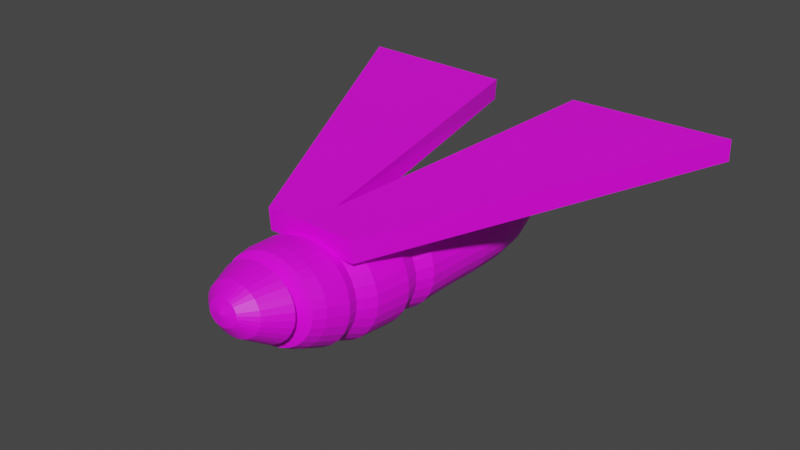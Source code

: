 # Source: firefly.blend  (saved by Blender 2.81.16; exported with 4.5.12 LTS)
import bpy
from mathutils import Matrix  # noqa: F401  (used for matrix-valued properties, if any)

bpy.ops.wm.read_factory_settings(use_empty=True)
scene = bpy.context.scene
scene.name = 'Scene'

# ---- collections
col_collection = bpy.data.collections.new('Collection'); scene.collection.children.link(col_collection)

# ---- images (referenced by path relative to the original .blend; pixels are not part of the script)
import os
ASSET_DIR = os.environ.get("B2B_ASSET_DIR", "")  # directory of the original .blend (textures are referenced by path, not embedded)
HERE = os.path.dirname(os.path.abspath(__file__))  # packed textures are extracted next to this script under _unpacked/

def load_image(name, relpath, width, height, colorspace="sRGB"):
    """Load a texture the original file referenced (path relative to the .blend, or extracted next to this script)."""
    p = next((c for c in (os.path.join(HERE, relpath), os.path.join(ASSET_DIR, relpath)) if relpath and os.path.exists(c)), "")
    if p:
        img = bpy.data.images.load(p, check_existing=True)
        img.name = name
    else:  # same state as the original file: an image datablock whose file is absent (Cycles renders it pink)
        img = bpy.data.images.new(name, width, height)
        img.source = "FILE"
        img.filepath = "//" + (relpath or name)
    img.colorspace_settings.name = colorspace
    return img
img_body = load_image('body', '', 32, 32, 'sRGB')
img_wings = load_image('wings', '', 32, 32, 'sRGB')

# ---- materials (node trees are filled in below, after node groups)
mat_material_001 = bpy.data.materials.new('Material.001')
mat_material_001.use_transparent_shadow = False
mat_material_002 = bpy.data.materials.new('Material.002')
mat_material_002.use_transparent_shadow = False

# ---- material node trees
mat_material_001.use_nodes = True; mat_material_001.node_tree.nodes.clear()
_N = mat_material_001.node_tree.nodes; _L = mat_material_001.node_tree.links
n0 = _N.new('ShaderNodeOutputMaterial'); n0.name = 'Material Output'; n0.location = (300, 300)
n1 = _N.new('ShaderNodeBsdfPrincipled'); n1.name = 'Principled BSDF'; n1.location = (10, 300)
n1.distribution = 'GGX'
n1.subsurface_method = 'BURLEY'
n1.inputs[3].default_value = 1.45
n1.inputs[27].default_value = (0.0, 0.0, 0.0, 1.0)
n1.inputs[28].default_value = 1.0
n2 = _N.new('ShaderNodeTexImage'); n2.name = 'Image Texture'; n2.location = (-415, 278)
n2.image = img_body
_L.new(n1.outputs[0], n0.inputs[0])
_L.new(n2.outputs[0], n1.inputs[0])
n0.is_active_output = True
mat_material_002.use_nodes = True; mat_material_002.node_tree.nodes.clear()
_N = mat_material_002.node_tree.nodes; _L = mat_material_002.node_tree.links
n0 = _N.new('ShaderNodeOutputMaterial'); n0.name = 'Material Output'; n0.location = (300, 300)
n1 = _N.new('ShaderNodeBsdfPrincipled'); n1.name = 'Principled BSDF'; n1.location = (10, 300)
n1.distribution = 'GGX'
n1.subsurface_method = 'BURLEY'
n1.inputs[3].default_value = 1.45
n1.inputs[27].default_value = (0.0, 0.0, 0.0, 1.0)
n1.inputs[28].default_value = 1.0
n2 = _N.new('ShaderNodeTexImage'); n2.name = 'Image Texture'; n2.location = (-338, 208)
n2.image = img_wings
_L.new(n1.outputs[0], n0.inputs[0])
_L.new(n2.outputs[0], n1.inputs[0])
n0.is_active_output = True

# ---- world
world_world = bpy.data.worlds.new('World'); scene.world = world_world
world_world.use_nodes = True; world_world.node_tree.nodes.clear()
_N = world_world.node_tree.nodes; _L = world_world.node_tree.links
n0 = _N.new('ShaderNodeOutputWorld'); n0.name = 'World Output'; n0.location = (300, 300)
n1 = _N.new('ShaderNodeBackground'); n1.name = 'Background'; n1.location = (10, 300)
n1.inputs[0].default_value = (0.05088, 0.05088, 0.05088, 1.0)
_L.new(n1.outputs[0], n0.inputs[0])
n0.is_active_output = True
world_world.color = (0.05088, 0.05088, 0.05088)
world_world.use_sun_shadow = False
world_world.sun_shadow_jitter_overblur = 0.0

# ---- meshes
me_sphere = bpy.data.meshes.new('Sphere')
me_sphere.from_pydata([(6.734e-08, -0.6238, 0.1739), (6.653e-08, -0.5769, 0.2061), (6.887e-08, -0.4735, 0.1722), (5.622e-08, -0.3958, 0.2376), (5.05e-08, -0.2786, 0.2173), (4.002e-08, -0.08545, 0.223), (3.194e-08, 0.03094, 0.2171), (2.291e-08, 0.07051, 0.213), (1.246e-08, 0.1818, 0.2065), (-4.052e-08, 0.6505, 0.1223), (0.01045, -0.624, 0.1731), (0.02049, -0.5772, 0.2045), (0.01685, -0.4737, 0.171), (0.03646, -0.3964, 0.2349), (0.03675, -0.2791, 0.2145), (0.04235, -0.08578, 0.2198), (0.04233, 0.03071, 0.2139), (0.04201, 0.07028, 0.2098), (0.04233, 0.1815, 0.2033), (0.04235, 0.302, 0.1949), (0.04069, 0.4289, 0.1795), (0.03646, 0.5501, 0.1543), (0.02953, 0.6504, 0.1201), (0.02049, 0.7176, 0.07981), (0.01045, 0.7551, 0.03769), (0.02049, -0.6244, 0.1708), (0.0402, -0.578, 0.2), (0.03307, -0.4746, 0.1673), (0.07155, -0.3981, 0.2269), (0.07211, -0.2805, 0.2062), (0.08308, -0.08676, 0.2102), (0.08303, 0.03004, 0.2043), (0.0824, 0.06962, 0.2003), (0.08303, 0.1809, 0.1937), (0.08308, 0.3013, 0.1853), (0.07984, 0.4283, 0.1703), (0.07155, 0.5498, 0.1461), (0.05795, 0.6502, 0.1134), (0.0402, 0.7173, 0.07516), (0.02049, 0.7549, 0.03532), (0.02975, -0.6251, 0.167), (0.05836, -0.5794, 0.1925), (0.04805, -0.4759, 0.1612), (0.1039, -0.4009, 0.2138), (0.1047, -0.2827, 0.1921), (0.1206, -0.08839, 0.1938), (0.1205, 0.02894, 0.1887), (0.1196, 0.06853, 0.1848), (0.1205, 0.1798, 0.1781), (0.1206, 0.3003, 0.1697), (0.116, 0.4274, 0.1553), (0.1039, 0.5492, 0.1327), (0.08419, 0.6498, 0.1025), (0.05836, 0.7167, 0.06761), (0.02975, 0.7546, 0.03146), (0.03786, -0.6261, 0.1619), (0.07427, -0.5812, 0.1825), (0.0612, -0.4776, 0.153), (0.1324, -0.4046, 0.1961), (0.1334, -0.2858, 0.1725), (0.1535, -0.0906, 0.1709), (0.1534, 0.02743, 0.1671), (0.1523, 0.06706, 0.1639), (0.1534, 0.1783, 0.1571), (0.1535, 0.2988, 0.1487), (0.1476, 0.4262, 0.1352), (0.1324, 0.5483, 0.1147), (0.1072, 0.6492, 0.08791), (0.07427, 0.716, 0.05744), (0.03786, 0.7543, 0.02628), (0.04452, -0.6272, 0.1556), (0.08734, -0.5835, 0.1703), (0.07202, -0.4797, 0.143), (0.1558, -0.409, 0.1741), (0.1569, -0.2895, 0.1485), (0.1806, -0.09327, 0.1429), (0.1804, 0.02555, 0.1403), (0.179, 0.06523, 0.1378), (0.1804, 0.1765, 0.1315), (0.1806, 0.2971, 0.1231), (0.1737, 0.4246, 0.1106), (0.1558, 0.5472, 0.09263), (0.1262, 0.6484, 0.07004), (0.08734, 0.7151, 0.04505), (0.04452, 0.7538, 0.01997), (0.04947, -0.6285, 0.1485), (0.09704, -0.5861, 0.1563), (0.08007, -0.4819, 0.1316), (0.1733, -0.414, 0.1484), (0.1744, -0.2936, 0.1211), (0.2007, -0.09627, 0.111), (0.2005, 0.02338, 0.1094), (0.1989, 0.0631, 0.1074), (0.2005, 0.1745, 0.1023), (0.2007, 0.295, 0.0939), (0.1931, 0.4228, 0.08247), (0.1733, 0.5458, 0.06743), (0.1403, 0.6473, 0.04962), (0.09704, 0.7141, 0.03092), (0.04947, 0.7533, 0.01276), (0.05252, -0.6299, 0.1408), (0.103, -0.5888, 0.1412), (0.08504, -0.4844, 0.1191), (0.184, -0.4193, 0.12), (0.1852, -0.298, 0.09138), (0.213, -0.09946, 0.07647), (0.2128, 0.02101, 0.07567), (0.2112, 0.06077, 0.07422), (0.2128, 0.1722, 0.07008), (0.213, 0.2928, 0.06219), (0.205, 0.4208, 0.05196), (0.184, 0.544, 0.04005), (0.149, 0.6459, 0.02745), (0.103, 0.7131, 0.01558), (0.05252, 0.7528, 0.004943), (0.05355, -0.6314, 0.1328), (0.105, -0.5917, 0.1255), (0.08671, -0.4868, 0.1061), (0.1877, -0.4246, 0.09011), (0.1888, -0.3026, 0.06055), (0.2172, -0.1027, 0.04078), (0.217, 0.01854, 0.04049), (0.2153, 0.05833, 0.03941), (0.217, 0.1699, 0.03675), (0.2172, 0.2905, 0.02921), (0.2091, 0.4186, 0.02022), (0.1877, 0.5421, 0.01155), (0.1519, 0.6444, 0.004379), (0.105, 0.712, -0.000364), (0.05355, 0.7522, -0.003187), (0.05252, -0.6329, 0.1248), (0.103, -0.5946, 0.1098), (0.08504, -0.4891, 0.09294), (0.184, -0.4299, 0.0599), (0.1852, -0.307, 0.02978), (0.213, -0.106, 0.005296), (0.2128, 0.01606, 0.005157), (0.2112, 0.05587, 0.004326), (0.2128, 0.1675, 0.003426), (0.213, 0.2882, -0.003776), (0.205, 0.4163, -0.01152), (0.184, 0.5401, -0.01693), (0.149, 0.6427, -0.01868), (0.103, 0.7108, -0.01631), (0.05252, 0.7516, -0.01132), (0.04947, -0.6343, 0.1171), (0.09704, -0.5974, 0.09466), (0.08007, -0.4914, 0.08025), (0.1733, -0.4347, 0.03199), (0.1744, -0.3112, 0.0002455), (0.2007, -0.109, -0.02856), (0.2005, 0.01367, -0.02899), (0.1989, 0.05359, -0.0281), (0.2005, 0.1653, -0.02869), (0.2007, 0.286, -0.03548), (0.1931, 0.4141, -0.04202), (0.1733, 0.5379, -0.04428), (0.1403, 0.6409, -0.04082), (0.09704, 0.7098, -0.03165), (0.04947, 0.7511, -0.01914), (0.04452, -0.6356, 0.11), (0.08734, -0.6, 0.08072), (0.07202, -0.4933, 0.06848), (0.1558, -0.439, 0.00668), (0.1569, -0.3151, -0.02686), (0.1806, -0.1118, -0.05934), (0.1804, 0.01156, -0.05901), (0.179, 0.0515, -0.05795), (0.1804, 0.1632, -0.05841), (0.1806, 0.2839, -0.0647), (0.1737, 0.412, -0.07009), (0.1558, 0.5358, -0.06944), (0.1262, 0.6392, -0.0612), (0.08734, 0.7088, -0.04578), (0.04452, 0.7506, -0.02634), (0.03786, -0.6368, 0.1038), (0.07427, -0.6022, 0.06851), (0.0612, -0.495, 0.0583), (0.1324, -0.4426, -0.01551), (0.1334, -0.3183, -0.04923), (0.1535, -0.1143, -0.08561), (0.1534, 0.009729, -0.08519), (0.1523, 0.04967, -0.08397), (0.1534, 0.1614, -0.08443), (0.1535, 0.2821, -0.09029), (0.1476, 0.4101, -0.09466), (0.1324, 0.5339, -0.09143), (0.1072, 0.6375, -0.07901), (0.07427, 0.7079, -0.05817), (0.03786, 0.7501, -0.03266), (0.02975, -0.6377, 0.09865), (0.05836, -0.6041, 0.05849), (0.04805, -0.4963, 0.04996), (0.1039, -0.4455, -0.03333), (0.1047, -0.3209, -0.06732), (0.1206, -0.1162, -0.1067), (0.1205, 0.008256, -0.1062), (0.1196, 0.04821, -0.1048), (0.1205, 0.1599, -0.1054), (0.1206, 0.2806, -0.1113), (0.116, 0.4085, -0.1148), (0.1039, 0.5322, -0.1094), (0.08419, 0.6361, -0.09359), (0.05836, 0.7072, -0.06834), (0.02975, 0.7498, -0.03784), (-6.196e-08, 0.7658, -0.00414), (0.02049, -0.6384, 0.09485), (0.0402, -0.6055, 0.05104), (0.03307, -0.4972, 0.04379), (0.07155, -0.4476, -0.04656), (0.07211, -0.3229, -0.08075), (0.08308, -0.1177, -0.1224), (0.08303, 0.007162, -0.1218), (0.0824, 0.04712, -0.1203), (0.08303, 0.1588, -0.121), (0.08308, 0.2794, -0.1269), (0.07984, 0.4073, -0.1297), (0.07155, 0.5309, -0.1228), (0.05795, 0.6349, -0.1044), (0.0402, 0.7067, -0.07589), (0.02049, 0.7495, -0.04169), (0.01045, -0.6388, 0.09251), (0.02049, -0.6063, 0.04645), (0.01685, -0.4978, 0.03997), (0.03646, -0.4488, -0.05469), (0.03675, -0.324, -0.08901), (0.04235, -0.1186, -0.132), (0.04233, 0.006488, -0.1314), (0.04201, 0.04645, -0.1298), (0.04233, 0.1581, -0.1307), (0.04235, 0.2787, -0.1365), (0.04069, 0.4066, -0.1389), (0.03646, 0.5301, -0.131), (0.02953, 0.6342, -0.111), (0.02049, 0.7063, -0.08054), (0.01045, 0.7493, -0.04406), (5.892e-08, -0.639, 0.09172), (6.521e-08, -0.6066, 0.04491), (5.939e-08, -0.498, 0.03866), (2.619e-08, -0.4492, -0.05744), (6.01e-09, -0.3244, -0.0918), (2.423e-08, -0.1189, -0.1353), (-1.778e-08, 0.006261, -0.1347), (-2.903e-08, 0.04623, -0.1331), (-3.628e-08, 0.1579, -0.1339), (-1.467e-08, 0.2785, -0.1397), (-6.382e-08, 0.4063, -0.142), (-6.032e-08, 0.5298, -0.1337), (-6.415e-08, 0.6339, -0.1133), (-6.332e-08, 0.7062, -0.08211), (-6.334e-08, 0.7493, -0.04486), (-0.01045, -0.6388, 0.09251), (-0.02049, -0.6063, 0.04645), (-0.01685, -0.4978, 0.03997), (-0.03646, -0.4488, -0.05469), (-0.03675, -0.324, -0.08901), (-0.04235, -0.1186, -0.132), (-0.04233, 0.006488, -0.1314), (-0.04201, 0.04645, -0.1298), (-0.04233, 0.1581, -0.1307), (-0.04235, 0.2787, -0.1365), (-0.04069, 0.4066, -0.1389), (-0.03646, 0.5301, -0.131), (-0.02953, 0.6342, -0.111), (-0.02049, 0.7063, -0.08054), (-0.01045, 0.7493, -0.04406), (-0.02049, -0.6384, 0.09485), (-0.0402, -0.6055, 0.05104), (-0.03307, -0.4972, 0.04379), (-0.07155, -0.4476, -0.04656), (-0.07211, -0.3229, -0.08075), (-0.08308, -0.1177, -0.1224), (-0.08303, 0.007162, -0.1218), (-0.0824, 0.04712, -0.1203), (-0.08303, 0.1588, -0.121), (-0.08308, 0.2794, -0.1269), (-0.07984, 0.4073, -0.1297), (-0.07155, 0.5309, -0.1228), (-0.05795, 0.6349, -0.1044), (-0.0402, 0.7067, -0.07589), (-0.02049, 0.7495, -0.04169), (-0.02975, -0.6377, 0.09865), (-0.05836, -0.6041, 0.05849), (-0.04805, -0.4963, 0.04996), (-0.1039, -0.4455, -0.03333), (-0.1047, -0.3209, -0.06732), (-0.1206, -0.1162, -0.1067), (-0.1205, 0.008256, -0.1062), (-0.1196, 0.04821, -0.1048), (-0.1205, 0.1599, -0.1054), (-0.1206, 0.2806, -0.1113), (-0.116, 0.4085, -0.1148), (-0.1039, 0.5322, -0.1094), (-0.08419, 0.6361, -0.09359), (-0.05836, 0.7072, -0.06834), (-0.02975, 0.7498, -0.03784), (2.191e-09, -0.6448, 0.1353), (-0.03786, -0.6368, 0.1038), (-0.07427, -0.6022, 0.06851), (-0.0612, -0.495, 0.0583), (-0.1324, -0.4426, -0.01551), (-0.1334, -0.3183, -0.04923), (-0.1535, -0.1143, -0.08561), (-0.1534, 0.009729, -0.08519), (-0.1523, 0.04967, -0.08397), (-0.1534, 0.1614, -0.08443), (-0.1535, 0.2821, -0.09029), (-0.1476, 0.4101, -0.09466), (-0.1324, 0.5339, -0.09143), (-0.1072, 0.6375, -0.07901), (-0.07427, 0.7079, -0.05817), (-0.03786, 0.7501, -0.03266), (-0.04452, -0.6356, 0.11), (-0.08734, -0.6, 0.08072), (-0.07202, -0.4933, 0.06848), (-0.1558, -0.439, 0.00668), (-0.1569, -0.3151, -0.02686), (-0.1806, -0.1118, -0.05934), (-0.1804, 0.01156, -0.05901), (-0.179, 0.0515, -0.05795), (-0.1804, 0.1632, -0.05841), (-0.1806, 0.2839, -0.0647), (-0.1737, 0.412, -0.07009), (-0.1558, 0.5358, -0.06944), (-0.1262, 0.6392, -0.0612), (-0.08734, 0.7088, -0.04578), (-0.04452, 0.7506, -0.02634), (-0.04947, -0.6343, 0.1171), (-0.09704, -0.5974, 0.09466), (-0.08007, -0.4914, 0.08025), (-0.1733, -0.4347, 0.03199), (-0.1744, -0.3112, 0.0002456), (-0.2007, -0.109, -0.02856), (-0.2005, 0.01367, -0.02899), (-0.1989, 0.05359, -0.0281), (-0.2005, 0.1653, -0.02869), (-0.2007, 0.286, -0.03548), (-0.1931, 0.4141, -0.04202), (-0.1733, 0.5379, -0.04428), (-0.1403, 0.6409, -0.04082), (-0.09704, 0.7098, -0.03165), (-0.04947, 0.7511, -0.01914), (-0.05252, -0.6329, 0.1248), (-0.103, -0.5946, 0.1098), (-0.08504, -0.4891, 0.09294), (-0.184, -0.4299, 0.0599), (-0.1852, -0.307, 0.02978), (-0.213, -0.106, 0.005296), (-0.2128, 0.01606, 0.005157), (-0.2112, 0.05587, 0.004326), (-0.2128, 0.1675, 0.003426), (-0.213, 0.2882, -0.003776), (-0.205, 0.4163, -0.01152), (-0.184, 0.5401, -0.01693), (-0.149, 0.6427, -0.01868), (-0.103, 0.7108, -0.01631), (-0.05252, 0.7516, -0.01132), (-0.05355, -0.6314, 0.1328), (-0.105, -0.5917, 0.1255), (-0.08671, -0.4868, 0.1061), (-0.1877, -0.4246, 0.09011), (-0.1888, -0.3026, 0.06055), (-0.2172, -0.1027, 0.04078), (-0.217, 0.01854, 0.04049), (-0.2153, 0.05833, 0.03941), (-0.217, 0.1699, 0.03675), (-0.2172, 0.2905, 0.02921), (-0.2091, 0.4186, 0.02022), (-0.1877, 0.5421, 0.01155), (-0.1519, 0.6444, 0.004379), (-0.105, 0.712, -0.000364), (-0.05355, 0.7522, -0.003187), (-0.05252, -0.6299, 0.1408), (-0.103, -0.5888, 0.1412), (-0.08504, -0.4844, 0.1191), (-0.184, -0.4193, 0.12), (-0.1852, -0.298, 0.09138), (-0.213, -0.09946, 0.07647), (-0.2128, 0.02101, 0.07567), (-0.2112, 0.06077, 0.07422), (-0.2128, 0.1722, 0.07008), (-0.213, 0.2928, 0.06219), (-0.205, 0.4208, 0.05196), (-0.184, 0.544, 0.04005), (-0.149, 0.6459, 0.02745), (-0.103, 0.7131, 0.01558), (-0.05252, 0.7528, 0.004943), (-0.04947, -0.6285, 0.1485), (-0.09704, -0.5861, 0.1563), (-0.08007, -0.4819, 0.1316), (-0.1733, -0.414, 0.1484), (-0.1744, -0.2936, 0.1211), (-0.2007, -0.09627, 0.111), (-0.2005, 0.02338, 0.1094), (-0.1989, 0.0631, 0.1074), (-0.2005, 0.1745, 0.1023), (-0.2007, 0.295, 0.0939), (-0.1931, 0.4228, 0.08247), (-0.1733, 0.5458, 0.06743), (-0.1403, 0.6473, 0.04962), (-0.09704, 0.7141, 0.03092), (-0.04947, 0.7533, 0.01276), (-0.04452, -0.6272, 0.1556), (-0.08734, -0.5835, 0.1703), (-0.07202, -0.4797, 0.143), (-0.1558, -0.409, 0.1741), (-0.1569, -0.2895, 0.1485), (-0.1806, -0.09327, 0.1429), (-0.1804, 0.02555, 0.1403), (-0.179, 0.06523, 0.1378), (-0.1804, 0.1765, 0.1315), (-0.1806, 0.2971, 0.1231), (-0.1737, 0.4246, 0.1106), (-0.1558, 0.5472, 0.09263), (-0.1262, 0.6484, 0.07004), (-0.08734, 0.7151, 0.04505), (-0.04452, 0.7538, 0.01997), (-0.03786, -0.6261, 0.1619), (-0.07427, -0.5812, 0.1825), (-0.0612, -0.4776, 0.153), (-0.1324, -0.4046, 0.1961), (-0.1334, -0.2858, 0.1725), (-0.1535, -0.0906, 0.1709), (-0.1534, 0.02743, 0.1671), (-0.1523, 0.06706, 0.1639), (-0.1534, 0.1783, 0.1571), (-0.1535, 0.2988, 0.1487), (-0.1476, 0.4262, 0.1352), (-0.1324, 0.5483, 0.1147), (-0.1072, 0.6492, 0.08791), (-0.07427, 0.716, 0.05744), (-0.03786, 0.7543, 0.02628), (-0.02975, -0.6251, 0.167), (-0.05836, -0.5794, 0.1925), (-0.04805, -0.4759, 0.1612), (-0.1039, -0.4009, 0.2138), (-0.1047, -0.2827, 0.1921), (-0.1206, -0.08839, 0.1938), (-0.1205, 0.02894, 0.1887), (-0.1196, 0.06853, 0.1848), (-0.1205, 0.1798, 0.1781), (-0.1206, 0.3003, 0.1697), (-0.116, 0.4274, 0.1553), (-0.1039, 0.5492, 0.1327), (-0.08419, 0.6498, 0.1025), (-0.05836, 0.7167, 0.06761), (-0.02975, 0.7546, 0.03146), (-0.02049, -0.6244, 0.1708), (-0.0402, -0.578, 0.2), (-0.03307, -0.4746, 0.1673), (-0.07155, -0.3981, 0.2269), (-0.07211, -0.2805, 0.2062), (-0.08308, -0.08676, 0.2102), (-0.08303, 0.03004, 0.2043), (-0.0824, 0.06962, 0.2003), (-0.08303, 0.1809, 0.1937), (-0.08308, 0.3013, 0.1853), (-0.07984, 0.4283, 0.1703), (-0.07155, 0.5498, 0.1461), (-0.05795, 0.6502, 0.1134), (-0.0402, 0.7173, 0.07516), (-0.02049, 0.7549, 0.03532), (-0.01045, -0.624, 0.1731), (-0.02049, -0.5772, 0.2045), (-0.01685, -0.4737, 0.171), (-0.03646, -0.3964, 0.2349), (-0.03675, -0.2791, 0.2145), (-0.04235, -0.08578, 0.2198), (-0.04233, 0.03071, 0.2139), (-0.04201, 0.07028, 0.2098), (-0.04233, 0.1815, 0.2033), (-0.04235, 0.302, 0.1949), (-0.04069, 0.4289, 0.1795), (-0.03646, 0.5501, 0.1543), (-0.02953, 0.6504, 0.1201), (-0.02049, 0.7176, 0.07981), (-0.01045, 0.7551, 0.03769), (1.494e-08, 0.3022, 0.1982), (5.432e-08, 0.4291, 0.1826), (1.241e-08, 0.5502, 0.1571), (-2.854e-08, 0.7177, 0.08138), (-5.296e-08, 0.7551, 0.03849), (1.768e-08, 0.1261, 0.2098), (0.04217, 0.1259, 0.2066), (0.08271, 0.1252, 0.197), (0.1201, 0.1242, 0.1814), (0.1528, 0.1227, 0.1605), (0.1797, 0.1209, 0.135), (0.1997, 0.1188, 0.1053), (0.212, 0.1165, 0.07249), (0.2161, 0.1141, 0.03791), (0.212, 0.1117, 0.004299), (0.1997, 0.1095, -0.02796), (0.1797, 0.1074, -0.0578), (0.1528, 0.1055, -0.08389), (0.1201, 0.1041, -0.1048), (0.08271, 0.103, -0.1204), (0.04217, 0.1023, -0.1299), (-3.262e-08, 0.1021, -0.1332), (-0.04217, 0.1023, -0.1299), (-0.08271, 0.103, -0.1204), (-0.1201, 0.1041, -0.1048), (-0.1528, 0.1055, -0.08389), (-0.1797, 0.1074, -0.0578), (-0.1997, 0.1095, -0.02796), (-0.212, 0.1117, 0.004299), (-0.2161, 0.1141, 0.03791), (-0.212, 0.1165, 0.07249), (-0.1997, 0.1188, 0.1053), (-0.1797, 0.1209, 0.135), (-0.1528, 0.1227, 0.1605), (-0.1201, 0.1242, 0.1814), (-0.08271, 0.1252, 0.197), (-0.04217, 0.1259, 0.2066), (0.04234, 0.2418, 0.1991), (0.08305, 0.2411, 0.1895), (0.1206, 0.24, 0.1739), (0.1535, 0.2386, 0.1529), (0.1805, 0.2368, 0.1273), (0.2006, 0.2347, 0.09809), (0.2129, 0.2325, 0.0664), (0.2171, 0.2302, 0.03344), (0.2129, 0.2279, 0.0004738), (0.2006, 0.2257, -0.03124), (0.1805, 0.2236, -0.06054), (0.1535, 0.2218, -0.08627), (0.1206, 0.2203, -0.1073), (0.08305, 0.2192, -0.1229), (0.04234, 0.2185, -0.1325), (-2.538e-08, 0.2183, -0.1357), (-0.04234, 0.2185, -0.1325), (-0.08305, 0.2192, -0.1229), (-0.1206, 0.2203, -0.1073), (-0.1535, 0.2218, -0.08627), (-0.1805, 0.2236, -0.06054), (-0.2006, 0.2257, -0.03124), (-0.2129, 0.2279, 0.0004738), (-0.2171, 0.2302, 0.03344), (-0.2129, 0.2325, 0.0664), (-0.2006, 0.2347, 0.09809), (-0.1805, 0.2368, 0.1273), (-0.1535, 0.2386, 0.1529), (-0.1206, 0.24, 0.1739), (-0.08305, 0.2411, 0.1895), (-0.04234, 0.2418, 0.1991), (1.37e-08, 0.242, 0.2023), (3.693e-08, -0.02953, 0.2045), (0.03823, -0.02976, 0.2016), (0.075, -0.03046, 0.1929), (0.1089, -0.03163, 0.1782), (0.1386, -0.03322, 0.1578), (0.163, -0.03515, 0.1326), (0.1811, -0.03733, 0.1039), (0.1923, -0.03966, 0.07283), (0.1961, -0.04205, 0.04055), (0.1923, -0.04442, 0.008348), (0.1811, -0.0467, -0.02256), (0.163, -0.04878, -0.05094), (0.1386, -0.05053, -0.07453), (0.1089, -0.05194, -0.09357), (0.075, -0.053, -0.1077), (0.03823, -0.05366, -0.1164), (6.888e-09, -0.05388, -0.1194), (-0.03823, -0.05366, -0.1164), (-0.075, -0.053, -0.1077), (-0.1089, -0.05194, -0.09357), (-0.1386, -0.05053, -0.07453), (-0.163, -0.04878, -0.05094), (-0.1811, -0.0467, -0.02256), (-0.1923, -0.04442, 0.008348), (-0.1961, -0.04205, 0.04055), (-0.1923, -0.03966, 0.07283), (-0.1811, -0.03733, 0.1039), (-0.163, -0.03515, 0.1326), (-0.1386, -0.03322, 0.1578), (-0.1089, -0.03163, 0.1782), (-0.075, -0.03046, 0.1929), (-0.03823, -0.02976, 0.2016), (4.383e-08, -0.2167, 0.2287), (0.04152, -0.2172, 0.2256), (0.08146, -0.2184, 0.2162), (0.1183, -0.2205, 0.1999), (0.1506, -0.2233, 0.1775), (0.1771, -0.2267, 0.1501), (0.1969, -0.2304, 0.1188), (0.209, -0.2345, 0.08506), (0.2131, -0.2386, 0.05016), (0.209, -0.2426, 0.01549), (0.1969, -0.2464, -0.01758), (0.1771, -0.2499, -0.04764), (0.1506, -0.2529, -0.07328), (0.1183, -0.2554, -0.09385), (0.08146, -0.2572, -0.1091), (0.04152, -0.2583, -0.1185), (1.128e-08, -0.2587, -0.1217), (-0.04152, -0.2583, -0.1185), (-0.08146, -0.2572, -0.1091), (-0.1183, -0.2554, -0.09385), (-0.1506, -0.2529, -0.07328), (-0.1771, -0.2499, -0.04764), (-0.1969, -0.2464, -0.01758), (-0.209, -0.2426, 0.01549), (-0.2131, -0.2386, 0.05016), (-0.209, -0.2345, 0.08506), (-0.1969, -0.2304, 0.1188), (-0.1771, -0.2267, 0.1501), (-0.1506, -0.2233, 0.1775), (-0.1183, -0.2205, 0.1999), (-0.08146, -0.2184, 0.2162), (-0.04152, -0.2172, 0.2256), (5.064e-08, -0.3164, 0.2337), (0.03924, -0.3169, 0.2307), (0.077, -0.3186, 0.222), (0.1118, -0.3212, 0.2075), (0.1424, -0.3248, 0.1873), (0.1676, -0.3292, 0.1623), (0.1863, -0.334, 0.1336), (0.1978, -0.3393, 0.1024), (0.2017, -0.3446, 0.06995), (0.1978, -0.3498, 0.03736), (0.1863, -0.3548, 0.005928), (0.1676, -0.3592, -0.02177), (0.1424, -0.3629, -0.04563), (0.1118, -0.3659, -0.06486), (0.077, -0.3681, -0.07914), (0.03924, -0.3695, -0.08792), (8.254e-09, -0.3699, -0.09088), (-0.03924, -0.3695, -0.08792), (-0.077, -0.3681, -0.07914), (-0.1118, -0.3659, -0.06486), (-0.1424, -0.3629, -0.04563), (-0.1676, -0.3592, -0.02177), (-0.1863, -0.3548, 0.005928), (-0.1978, -0.3498, 0.03736), (-0.2017, -0.3446, 0.06995), (-0.1978, -0.3393, 0.1024), (-0.1863, -0.334, 0.1336), (-0.1676, -0.3292, 0.1623), (-0.1424, -0.3248, 0.1873), (-0.1118, -0.3212, 0.2075), (-0.077, -0.3186, 0.222), (-0.03924, -0.3169, 0.2307), (6.167e-08, -0.4864, 0.2266), (0.02965, -0.4869, 0.2244), (0.05819, -0.4883, 0.2179), (0.08453, -0.4905, 0.2072), (0.1077, -0.4935, 0.1928), (0.1267, -0.4971, 0.1752), (0.1408, -0.5011, 0.1551), (0.1495, -0.5053, 0.1332), (0.1525, -0.5095, 0.1103), (0.1495, -0.5137, 0.08752), (0.1408, -0.5175, 0.06555), (0.1267, -0.521, 0.04532), (0.1077, -0.524, 0.02761), (0.08453, -0.5263, 0.01308), (0.05819, -0.528, 0.002306), (0.02965, -0.529, -0.004323), (4.731e-08, -0.5293, -0.006561), (-0.02965, -0.529, -0.004323), (-0.05819, -0.528, 0.002306), (-0.08453, -0.5263, 0.01308), (-0.1077, -0.524, 0.02761), (-0.1267, -0.521, 0.04532), (-0.1408, -0.5175, 0.06556), (-0.1495, -0.5137, 0.08752), (-0.1525, -0.5095, 0.1103), (-0.1495, -0.5053, 0.1332), (-0.1408, -0.5011, 0.1551), (-0.1267, -0.4971, 0.1752), (-0.1077, -0.4935, 0.1928), (-0.08453, -0.4905, 0.2072), (-0.05819, -0.4883, 0.2179), (-0.02965, -0.4869, 0.2244), (5.888e-08, -0.4382, 0.2342), (0.03368, -0.4388, 0.2316), (0.0661, -0.4404, 0.2242), (0.09603, -0.443, 0.2121), (0.1223, -0.4464, 0.1958), (0.1439, -0.4505, 0.1757), (0.16, -0.4551, 0.1523), (0.17, -0.46, 0.1264), (0.1733, -0.4649, 0.09901), (0.17, -0.4697, 0.07232), (0.16, -0.4741, 0.04685), (0.1439, -0.478, 0.02348), (0.1223, -0.4814, 0.002969), (0.09603, -0.484, -0.01352), (0.0661, -0.4859, -0.02576), (0.03368, -0.487, -0.03329), (3.645e-08, -0.4874, -0.03583), (-0.03368, -0.487, -0.03329), (-0.0661, -0.4859, -0.02576), (-0.09603, -0.484, -0.01352), (-0.1223, -0.4814, 0.002969), (-0.1439, -0.478, 0.02348), (-0.16, -0.4741, 0.04685), (-0.17, -0.4697, 0.07232), (-0.1733, -0.4649, 0.09901), (-0.17, -0.46, 0.1264), (-0.16, -0.4551, 0.1523), (-0.1439, -0.4505, 0.1757), (-0.1223, -0.4464, 0.1958), (-0.09603, -0.443, 0.2121), (-0.0661, -0.4404, 0.2242), (-0.03368, -0.4388, 0.2316)], [], [(481, 480, 23, 24), (7, 6, 16, 17), (0, 296, 10), (205, 481, 24), (482, 7, 17, 483), (1, 0, 10, 11), (545, 8, 18, 514), (642, 1, 11, 643), (478, 477, 19, 20), (674, 2, 12, 675), (479, 478, 20, 21), (610, 3, 13, 611), (9, 479, 21, 22), (578, 4, 14, 579), (480, 9, 22, 23), (546, 5, 15, 547), (579, 14, 29, 580), (23, 22, 37, 38), (547, 15, 30, 548), (24, 23, 38, 39), (17, 16, 31, 32), (10, 296, 25), (205, 24, 39), (483, 17, 32, 484), (11, 10, 25, 26), (514, 18, 33, 515), (643, 11, 26, 644), (20, 19, 34, 35), (675, 12, 27, 676), (21, 20, 35, 36), (611, 13, 28, 612), (22, 21, 36, 37), (515, 33, 48, 516), (644, 26, 41, 645), (35, 34, 49, 50), (676, 27, 42, 677), (36, 35, 50, 51), (612, 28, 43, 613), (37, 36, 51, 52), (580, 29, 44, 581), (38, 37, 52, 53), (548, 30, 45, 549), (39, 38, 53, 54), (32, 31, 46, 47), (25, 296, 40), (205, 39, 54), (484, 32, 47, 485), (26, 25, 40, 41), (53, 52, 67, 68), (549, 45, 60, 550), (54, 53, 68, 69), (47, 46, 61, 62), (40, 296, 55), (205, 54, 69), (485, 47, 62, 486), (41, 40, 55, 56), (516, 48, 63, 517), (645, 41, 56, 646), (50, 49, 64, 65), (677, 42, 57, 678), (51, 50, 65, 66), (613, 43, 58, 614), (52, 51, 66, 67), (581, 44, 59, 582), (65, 64, 79, 80), (678, 57, 72, 679), (66, 65, 80, 81), (614, 58, 73, 615), (67, 66, 81, 82), (582, 59, 74, 583), (68, 67, 82, 83), (550, 60, 75, 551), (69, 68, 83, 84), (62, 61, 76, 77), (55, 296, 70), (205, 69, 84), (486, 62, 77, 487), (56, 55, 70, 71), (517, 63, 78, 518), (646, 56, 71, 647), (84, 83, 98, 99), (77, 76, 91, 92), (70, 296, 85), (205, 84, 99), (487, 77, 92, 488), (71, 70, 85, 86), (518, 78, 93, 519), (647, 71, 86, 648), (80, 79, 94, 95), (679, 72, 87, 680), (81, 80, 95, 96), (615, 73, 88, 616), (82, 81, 96, 97), (583, 74, 89, 584), (83, 82, 97, 98), (551, 75, 90, 552), (680, 87, 102, 681), (96, 95, 110, 111), (616, 88, 103, 617), (97, 96, 111, 112), (584, 89, 104, 585), (98, 97, 112, 113), (552, 90, 105, 553), (99, 98, 113, 114), (92, 91, 106, 107), (85, 296, 100), (205, 99, 114), (488, 92, 107, 489), (86, 85, 100, 101), (519, 93, 108, 520), (648, 86, 101, 649), (95, 94, 109, 110), (107, 106, 121, 122), (100, 296, 115), (205, 114, 129), (489, 107, 122, 490), (101, 100, 115, 116), (520, 108, 123, 521), (649, 101, 116, 650), (110, 109, 124, 125), (681, 102, 117, 682), (111, 110, 125, 126), (617, 103, 118, 618), (112, 111, 126, 127), (585, 104, 119, 586), (113, 112, 127, 128), (553, 105, 120, 554), (114, 113, 128, 129), (126, 125, 140, 141), (618, 118, 133, 619), (127, 126, 141, 142), (586, 119, 134, 587), (128, 127, 142, 143), (554, 120, 135, 555), (129, 128, 143, 144), (122, 121, 136, 137), (115, 296, 130), (205, 129, 144), (490, 122, 137, 491), (116, 115, 130, 131), (521, 123, 138, 522), (650, 116, 131, 651), (125, 124, 139, 140), (682, 117, 132, 683), (130, 296, 145), (205, 144, 159), (491, 137, 152, 492), (131, 130, 145, 146), (522, 138, 153, 523), (651, 131, 146, 652), (140, 139, 154, 155), (683, 132, 147, 684), (141, 140, 155, 156), (619, 133, 148, 620), (142, 141, 156, 157), (587, 134, 149, 588), (143, 142, 157, 158), (555, 135, 150, 556), (144, 143, 158, 159), (137, 136, 151, 152), (620, 148, 163, 621), (157, 156, 171, 172), (588, 149, 164, 589), (158, 157, 172, 173), (556, 150, 165, 557), (159, 158, 173, 174), (152, 151, 166, 167), (145, 296, 160), (205, 159, 174), (492, 152, 167, 493), (146, 145, 160, 161), (523, 153, 168, 524), (652, 146, 161, 653), (155, 154, 169, 170), (684, 147, 162, 685), (156, 155, 170, 171), (493, 167, 182, 494), (161, 160, 175, 176), (524, 168, 183, 525), (653, 161, 176, 654), (170, 169, 184, 185), (685, 162, 177, 686), (171, 170, 185, 186), (621, 163, 178, 622), (172, 171, 186, 187), (589, 164, 179, 590), (173, 172, 187, 188), (557, 165, 180, 558), (174, 173, 188, 189), (167, 166, 181, 182), (160, 296, 175), (205, 174, 189), (187, 186, 201, 202), (590, 179, 194, 591), (188, 187, 202, 203), (558, 180, 195, 559), (189, 188, 203, 204), (182, 181, 196, 197), (175, 296, 190), (205, 189, 204), (494, 182, 197, 495), (176, 175, 190, 191), (525, 183, 198, 526), (654, 176, 191, 655), (185, 184, 199, 200), (686, 177, 192, 687), (186, 185, 200, 201), (622, 178, 193, 623), (526, 198, 214, 527), (655, 191, 207, 656), (200, 199, 215, 216), (687, 192, 208, 688), (201, 200, 216, 217), (623, 193, 209, 624), (202, 201, 217, 218), (591, 194, 210, 592), (203, 202, 218, 219), (559, 195, 211, 560), (204, 203, 219, 220), (197, 196, 212, 213), (190, 296, 206), (205, 204, 220), (495, 197, 213, 496), (191, 190, 206, 207), (219, 218, 233, 234), (560, 211, 226, 561), (220, 219, 234, 235), (213, 212, 227, 228), (206, 296, 221), (205, 220, 235), (496, 213, 228, 497), (207, 206, 221, 222), (527, 214, 229, 528), (656, 207, 222, 657), (216, 215, 230, 231), (688, 208, 223, 689), (217, 216, 231, 232), (624, 209, 224, 625), (218, 217, 232, 233), (592, 210, 225, 593), (657, 222, 237, 658), (231, 230, 245, 246), (689, 223, 238, 690), (232, 231, 246, 247), (625, 224, 239, 626), (233, 232, 247, 248), (593, 225, 240, 594), (234, 233, 248, 249), (561, 226, 241, 562), (235, 234, 249, 250), (228, 227, 242, 243), (221, 296, 236), (205, 235, 250), (497, 228, 243, 498), (222, 221, 236, 237), (528, 229, 244, 529), (562, 241, 256, 563), (250, 249, 264, 265), (243, 242, 257, 258), (236, 296, 251), (205, 250, 265), (498, 243, 258, 499), (237, 236, 251, 252), (529, 244, 259, 530), (658, 237, 252, 659), (246, 245, 260, 261), (690, 238, 253, 691), (247, 246, 261, 262), (626, 239, 254, 627), (248, 247, 262, 263), (594, 240, 255, 595), (249, 248, 263, 264), (261, 260, 275, 276), (691, 253, 268, 692), (262, 261, 276, 277), (627, 254, 269, 628), (263, 262, 277, 278), (595, 255, 270, 596), (264, 263, 278, 279), (563, 256, 271, 564), (265, 264, 279, 280), (258, 257, 272, 273), (251, 296, 266), (205, 265, 280), (499, 258, 273, 500), (252, 251, 266, 267), (530, 259, 274, 531), (659, 252, 267, 660), (280, 279, 294, 295), (273, 272, 287, 288), (266, 296, 281), (205, 280, 295), (500, 273, 288, 501), (267, 266, 281, 282), (531, 274, 289, 532), (660, 267, 282, 661), (276, 275, 290, 291), (692, 268, 283, 693), (277, 276, 291, 292), (628, 269, 284, 629), (278, 277, 292, 293), (596, 270, 285, 597), (279, 278, 293, 294), (564, 271, 286, 565), (693, 283, 299, 694), (292, 291, 307, 308), (629, 284, 300, 630), (293, 292, 308, 309), (597, 285, 301, 598), (294, 293, 309, 310), (565, 286, 302, 566), (295, 294, 310, 311), (288, 287, 303, 304), (281, 296, 297), (205, 295, 311), (501, 288, 304, 502), (282, 281, 297, 298), (532, 289, 305, 533), (661, 282, 298, 662), (291, 290, 306, 307), (304, 303, 318, 319), (297, 296, 312), (205, 311, 326), (502, 304, 319, 503), (298, 297, 312, 313), (533, 305, 320, 534), (662, 298, 313, 663), (307, 306, 321, 322), (694, 299, 314, 695), (308, 307, 322, 323), (630, 300, 315, 631), (309, 308, 323, 324), (598, 301, 316, 599), (310, 309, 324, 325), (566, 302, 317, 567), (311, 310, 325, 326), (323, 322, 337, 338), (631, 315, 330, 632), (324, 323, 338, 339), (599, 316, 331, 600), (325, 324, 339, 340), (567, 317, 332, 568), (326, 325, 340, 341), (319, 318, 333, 334), (312, 296, 327), (205, 326, 341), (503, 319, 334, 504), (313, 312, 327, 328), (534, 320, 335, 535), (663, 313, 328, 664), (322, 321, 336, 337), (695, 314, 329, 696), (205, 341, 356), (504, 334, 349, 505), (328, 327, 342, 343), (535, 335, 350, 536), (664, 328, 343, 665), (337, 336, 351, 352), (696, 329, 344, 697), (338, 337, 352, 353), (632, 330, 345, 633), (339, 338, 353, 354), (600, 331, 346, 601), (340, 339, 354, 355), (568, 332, 347, 569), (341, 340, 355, 356), (334, 333, 348, 349), (327, 296, 342), (354, 353, 368, 369), (601, 346, 361, 602), (355, 354, 369, 370), (569, 347, 362, 570), (356, 355, 370, 371), (349, 348, 363, 364), (342, 296, 357), (205, 356, 371), (505, 349, 364, 506), (343, 342, 357, 358), (536, 350, 365, 537), (665, 343, 358, 666), (352, 351, 366, 367), (697, 344, 359, 698), (353, 352, 367, 368), (633, 345, 360, 634), (358, 357, 372, 373), (537, 365, 380, 538), (666, 358, 373, 667), (367, 366, 381, 382), (698, 359, 374, 699), (368, 367, 382, 383), (634, 360, 375, 635), (369, 368, 383, 384), (602, 361, 376, 603), (370, 369, 384, 385), (570, 362, 377, 571), (371, 370, 385, 386), (364, 363, 378, 379), (357, 296, 372), (205, 371, 386), (506, 364, 379, 507), (603, 376, 391, 604), (385, 384, 399, 400), (571, 377, 392, 572), (386, 385, 400, 401), (379, 378, 393, 394), (372, 296, 387), (205, 386, 401), (507, 379, 394, 508), (373, 372, 387, 388), (538, 380, 395, 539), (667, 373, 388, 668), (382, 381, 396, 397), (699, 374, 389, 700), (383, 382, 397, 398), (635, 375, 390, 636), (384, 383, 398, 399), (539, 395, 410, 540), (668, 388, 403, 669), (397, 396, 411, 412), (700, 389, 404, 701), (398, 397, 412, 413), (636, 390, 405, 637), (399, 398, 413, 414), (604, 391, 406, 605), (400, 399, 414, 415), (572, 392, 407, 573), (401, 400, 415, 416), (394, 393, 408, 409), (387, 296, 402), (205, 401, 416), (508, 394, 409, 509), (388, 387, 402, 403), (415, 414, 429, 430), (573, 407, 422, 574), (416, 415, 430, 431), (409, 408, 423, 424), (402, 296, 417), (205, 416, 431), (509, 409, 424, 510), (403, 402, 417, 418), (540, 410, 425, 541), (669, 403, 418, 670), (412, 411, 426, 427), (701, 404, 419, 702), (413, 412, 427, 428), (637, 405, 420, 638), (414, 413, 428, 429), (605, 406, 421, 606), (670, 418, 433, 671), (427, 426, 441, 442), (702, 419, 434, 703), (428, 427, 442, 443), (638, 420, 435, 639), (429, 428, 443, 444), (606, 421, 436, 607), (430, 429, 444, 445), (574, 422, 437, 575), (431, 430, 445, 446), (424, 423, 438, 439), (417, 296, 432), (205, 431, 446), (510, 424, 439, 511), (418, 417, 432, 433), (541, 425, 440, 542), (575, 437, 452, 576), (446, 445, 460, 461), (439, 438, 453, 454), (432, 296, 447), (205, 446, 461), (511, 439, 454, 512), (433, 432, 447, 448), (542, 440, 455, 543), (671, 433, 448, 672), (442, 441, 456, 457), (703, 434, 449, 704), (443, 442, 457, 458), (639, 435, 450, 640), (444, 443, 458, 459), (607, 436, 451, 608), (445, 444, 459, 460), (457, 456, 471, 472), (704, 449, 464, 705), (458, 457, 472, 473), (640, 450, 465, 641), (459, 458, 473, 474), (608, 451, 466, 609), (460, 459, 474, 475), (576, 452, 467, 577), (461, 460, 475, 476), (454, 453, 468, 469), (447, 296, 462), (205, 461, 476), (512, 454, 469, 513), (448, 447, 462, 463), (543, 455, 470, 544), (672, 448, 463, 673), (476, 475, 480, 481), (469, 468, 6, 7), (462, 296, 0), (205, 476, 481), (513, 469, 7, 482), (463, 462, 0, 1), (544, 470, 8, 545), (673, 463, 1, 642), (472, 471, 477, 478), (705, 464, 2, 674), (473, 472, 478, 479), (641, 465, 3, 610), (474, 473, 479, 9), (609, 466, 4, 578), (475, 474, 9, 480), (577, 467, 5, 546), (470, 513, 482, 8), (455, 512, 513, 470), (440, 511, 512, 455), (425, 510, 511, 440), (410, 509, 510, 425), (395, 508, 509, 410), (380, 507, 508, 395), (365, 506, 507, 380), (350, 505, 506, 365), (335, 504, 505, 350), (320, 503, 504, 335), (305, 502, 503, 320), (289, 501, 502, 305), (274, 500, 501, 289), (259, 499, 500, 274), (244, 498, 499, 259), (229, 497, 498, 244), (214, 496, 497, 229), (198, 495, 496, 214), (183, 494, 495, 198), (168, 493, 494, 183), (153, 492, 493, 168), (138, 491, 492, 153), (123, 490, 491, 138), (108, 489, 490, 123), (93, 488, 489, 108), (78, 487, 488, 93), (63, 486, 487, 78), (48, 485, 486, 63), (33, 484, 485, 48), (18, 483, 484, 33), (8, 482, 483, 18), (471, 544, 545, 477), (456, 543, 544, 471), (441, 542, 543, 456), (426, 541, 542, 441), (411, 540, 541, 426), (396, 539, 540, 411), (381, 538, 539, 396), (366, 537, 538, 381), (351, 536, 537, 366), (336, 535, 536, 351), (321, 534, 535, 336), (306, 533, 534, 321), (290, 532, 533, 306), (275, 531, 532, 290), (260, 530, 531, 275), (245, 529, 530, 260), (230, 528, 529, 245), (215, 527, 528, 230), (199, 526, 527, 215), (184, 525, 526, 199), (169, 524, 525, 184), (154, 523, 524, 169), (139, 522, 523, 154), (124, 521, 522, 139), (109, 520, 521, 124), (94, 519, 520, 109), (79, 518, 519, 94), (64, 517, 518, 79), (49, 516, 517, 64), (34, 515, 516, 49), (19, 514, 515, 34), (477, 545, 514, 19), (468, 577, 546, 6), (453, 576, 577, 468), (438, 575, 576, 453), (423, 574, 575, 438), (408, 573, 574, 423), (393, 572, 573, 408), (378, 571, 572, 393), (363, 570, 571, 378), (348, 569, 570, 363), (333, 568, 569, 348), (318, 567, 568, 333), (303, 566, 567, 318), (287, 565, 566, 303), (272, 564, 565, 287), (257, 563, 564, 272), (242, 562, 563, 257), (227, 561, 562, 242), (212, 560, 561, 227), (196, 559, 560, 212), (181, 558, 559, 196), (166, 557, 558, 181), (151, 556, 557, 166), (136, 555, 556, 151), (121, 554, 555, 136), (106, 553, 554, 121), (91, 552, 553, 106), (76, 551, 552, 91), (61, 550, 551, 76), (46, 549, 550, 61), (31, 548, 549, 46), (16, 547, 548, 31), (6, 546, 547, 16), (467, 609, 578, 5), (452, 608, 609, 467), (437, 607, 608, 452), (422, 606, 607, 437), (407, 605, 606, 422), (392, 604, 605, 407), (377, 603, 604, 392), (362, 602, 603, 377), (347, 601, 602, 362), (332, 600, 601, 347), (317, 599, 600, 332), (302, 598, 599, 317), (286, 597, 598, 302), (271, 596, 597, 286), (256, 595, 596, 271), (241, 594, 595, 256), (226, 593, 594, 241), (211, 592, 593, 226), (195, 591, 592, 211), (180, 590, 591, 195), (165, 589, 590, 180), (150, 588, 589, 165), (135, 587, 588, 150), (120, 586, 587, 135), (105, 585, 586, 120), (90, 584, 585, 105), (75, 583, 584, 90), (60, 582, 583, 75), (45, 581, 582, 60), (30, 580, 581, 45), (15, 579, 580, 30), (5, 578, 579, 15), (466, 641, 610, 4), (451, 640, 641, 466), (436, 639, 640, 451), (421, 638, 639, 436), (406, 637, 638, 421), (391, 636, 637, 406), (376, 635, 636, 391), (361, 634, 635, 376), (346, 633, 634, 361), (331, 632, 633, 346), (316, 631, 632, 331), (301, 630, 631, 316), (285, 629, 630, 301), (270, 628, 629, 285), (255, 627, 628, 270), (240, 626, 627, 255), (225, 625, 626, 240), (210, 624, 625, 225), (194, 623, 624, 210), (179, 622, 623, 194), (164, 621, 622, 179), (149, 620, 621, 164), (134, 619, 620, 149), (119, 618, 619, 134), (104, 617, 618, 119), (89, 616, 617, 104), (74, 615, 616, 89), (59, 614, 615, 74), (44, 613, 614, 59), (29, 612, 613, 44), (14, 611, 612, 29), (4, 610, 611, 14), (464, 673, 642, 2), (449, 672, 673, 464), (434, 671, 672, 449), (419, 670, 671, 434), (404, 669, 670, 419), (389, 668, 669, 404), (374, 667, 668, 389), (359, 666, 667, 374), (344, 665, 666, 359), (329, 664, 665, 344), (314, 663, 664, 329), (299, 662, 663, 314), (283, 661, 662, 299), (268, 660, 661, 283), (253, 659, 660, 268), (238, 658, 659, 253), (223, 657, 658, 238), (208, 656, 657, 223), (192, 655, 656, 208), (177, 654, 655, 192), (162, 653, 654, 177), (147, 652, 653, 162), (132, 651, 652, 147), (117, 650, 651, 132), (102, 649, 650, 117), (87, 648, 649, 102), (72, 647, 648, 87), (57, 646, 647, 72), (42, 645, 646, 57), (27, 644, 645, 42), (12, 643, 644, 27), (2, 642, 643, 12), (465, 705, 674, 3), (450, 704, 705, 465), (435, 703, 704, 450), (420, 702, 703, 435), (405, 701, 702, 420), (390, 700, 701, 405), (375, 699, 700, 390), (360, 698, 699, 375), (345, 697, 698, 360), (330, 696, 697, 345), (315, 695, 696, 330), (300, 694, 695, 315), (284, 693, 694, 300), (269, 692, 693, 284), (254, 691, 692, 269), (239, 690, 691, 254), (224, 689, 690, 239), (209, 688, 689, 224), (193, 687, 688, 209), (178, 686, 687, 193), (163, 685, 686, 178), (148, 684, 685, 163), (133, 683, 684, 148), (118, 682, 683, 133), (103, 681, 682, 118), (88, 680, 681, 103), (73, 679, 680, 88), (58, 678, 679, 73), (43, 677, 678, 58), (28, 676, 677, 43), (13, 675, 676, 28), (3, 674, 675, 13)])
_uv = me_sphere.uv_layers.new(name='UVMap')
_uv.uv.foreach_set('vector', [0.75, 0.0625, 0.75, 0.125, 0.7188, 0.125, 0.7187, 0.0625, 0.75, 0.5, 0.75, 0.5625, 0.7188, 0.5625, 0.7188, 0.5, 0.75, 0.9375, 0.7344, 1.0, 0.7187, 0.9375, 0.7344, 0.0, 0.75, 0.0625, 0.7187, 0.0625, 0.75, 0.4688, 0.75, 0.5, 0.7188, 0.5, 0.7187, 0.4687, 0.75, 0.875, 0.75, 0.9375, 0.7187, 0.9375, 0.7188, 0.875, 0.75, 0.4063, 0.75, 0.4375, 0.7188, 0.4375, 0.7188, 0.4063, 0.75, 0.8073, 0.75, 0.875, 0.7188, 0.875, 0.7188, 0.8073, 0.75, 0.3125, 0.75, 0.375, 0.7188, 0.375, 0.7188, 0.3125, 0.75, 0.775, 0.75, 0.789, 0.7188, 0.789, 0.7188, 0.775, 0.75, 0.25, 0.75, 0.3125, 0.7188, 0.3125, 0.7188, 0.25, 0.75, 0.7089, 0.75, 0.75, 0.7188, 0.75, 0.7188, 0.7089, 0.75, 0.1875, 0.75, 0.25, 0.7188, 0.25, 0.7188, 0.1875, 0.75, 0.6562, 0.75, 0.6875, 0.7188, 0.6875, 0.7188, 0.6562, 0.75, 0.125, 0.75, 0.1875, 0.7188, 0.1875, 0.7188, 0.125, 0.75, 0.5938, 0.75, 0.625, 0.7188, 0.625, 0.7188, 0.5938, 0.7188, 0.6562, 0.7188, 0.6875, 0.6875, 0.6875, 0.6875, 0.6562, 0.7188, 0.125, 0.7188, 0.1875, 0.6875, 0.1875, 0.6875, 0.125, 0.7188, 0.5938, 0.7188, 0.625, 0.6875, 0.625, 0.6875, 0.5938, 0.7187, 0.0625, 0.7188, 0.125, 0.6875, 0.125, 0.6875, 0.0625, 0.7188, 0.5, 0.7188, 0.5625, 0.6875, 0.5625, 0.6875, 0.5, 0.7187, 0.9375, 0.7031, 1.0, 0.6875, 0.9375, 0.7031, 0.0, 0.7187, 0.0625, 0.6875, 0.0625, 0.7187, 0.4687, 0.7188, 0.5, 0.6875, 0.5, 0.6875, 0.4688, 0.7188, 0.875, 0.7187, 0.9375, 0.6875, 0.9375, 0.6875, 0.875, 0.7188, 0.4063, 0.7188, 0.4375, 0.6875, 0.4375, 0.6875, 0.4063, 0.7188, 0.8073, 0.7188, 0.875, 0.6875, 0.875, 0.6875, 0.8073, 0.7188, 0.3125, 0.7188, 0.375, 0.6875, 0.375, 0.6875, 0.3125, 0.7188, 0.775, 0.7188, 0.789, 0.6875, 0.789, 0.6875, 0.775, 0.7188, 0.25, 0.7188, 0.3125, 0.6875, 0.3125, 0.6875, 0.25, 0.7188, 0.7089, 0.7188, 0.75, 0.6875, 0.75, 0.6875, 0.7089, 0.7188, 0.1875, 0.7188, 0.25, 0.6875, 0.25, 0.6875, 0.1875, 0.6875, 0.4063, 0.6875, 0.4375, 0.6562, 0.4375, 0.6562, 0.4063, 0.6875, 0.8073, 0.6875, 0.875, 0.6562, 0.875, 0.6562, 0.8073, 0.6875, 0.3125, 0.6875, 0.375, 0.6562, 0.375, 0.6562, 0.3125, 0.6875, 0.775, 0.6875, 0.789, 0.6562, 0.789, 0.6562, 0.775, 0.6875, 0.25, 0.6875, 0.3125, 0.6562, 0.3125, 0.6562, 0.25, 0.6875, 0.7089, 0.6875, 0.75, 0.6562, 0.75, 0.6562, 0.7089, 0.6875, 0.1875, 0.6875, 0.25, 0.6562, 0.25, 0.6562, 0.1875, 0.6875, 0.6562, 0.6875, 0.6875, 0.6562, 0.6875, 0.6562, 0.6562, 0.6875, 0.125, 0.6875, 0.1875, 0.6562, 0.1875, 0.6562, 0.125, 0.6875, 0.5938, 0.6875, 0.625, 0.6562, 0.625, 0.6562, 0.5938, 0.6875, 0.0625, 0.6875, 0.125, 0.6562, 0.125, 0.6562, 0.0625, 0.6875, 0.5, 0.6875, 0.5625, 0.6562, 0.5625, 0.6562, 0.5, 0.6875, 0.9375, 0.6719, 1.0, 0.6562, 0.9375, 0.6719, 0.0, 0.6875, 0.0625, 0.6562, 0.0625, 0.6875, 0.4688, 0.6875, 0.5, 0.6562, 0.5, 0.6562, 0.4687, 0.6875, 0.875, 0.6875, 0.9375, 0.6562, 0.9375, 0.6562, 0.875, 0.6562, 0.125, 0.6562, 0.1875, 0.625, 0.1875, 0.625, 0.125, 0.6562, 0.5938, 0.6562, 0.625, 0.625, 0.625, 0.625, 0.5938, 0.6562, 0.0625, 0.6562, 0.125, 0.625, 0.125, 0.625, 0.0625, 0.6562, 0.5, 0.6562, 0.5625, 0.625, 0.5625, 0.625, 0.5, 0.6562, 0.9375, 0.6406, 1.0, 0.625, 0.9375, 0.6406, 0.0, 0.6562, 0.0625, 0.625, 0.0625, 0.6562, 0.4687, 0.6562, 0.5, 0.625, 0.5, 0.625, 0.4688, 0.6562, 0.875, 0.6562, 0.9375, 0.625, 0.9375, 0.625, 0.875, 0.6562, 0.4063, 0.6562, 0.4375, 0.625, 0.4375, 0.625, 0.4063, 0.6562, 0.8073, 0.6562, 0.875, 0.625, 0.875, 0.625, 0.8073, 0.6562, 0.3125, 0.6562, 0.375, 0.625, 0.375, 0.625, 0.3125, 0.6562, 0.775, 0.6562, 0.789, 0.625, 0.789, 0.625, 0.775, 0.6562, 0.25, 0.6562, 0.3125, 0.625, 0.3125, 0.625, 0.25, 0.6562, 0.7089, 0.6562, 0.75, 0.625, 0.75, 0.625, 0.7089, 0.6562, 0.1875, 0.6562, 0.25, 0.625, 0.25, 0.625, 0.1875, 0.6562, 0.6562, 0.6562, 0.6875, 0.625, 0.6875, 0.625, 0.6562, 0.625, 0.3125, 0.625, 0.375, 0.5938, 0.375, 0.5937, 0.3125, 0.625, 0.775, 0.625, 0.789, 0.5937, 0.789, 0.5937, 0.775, 0.625, 0.25, 0.625, 0.3125, 0.5937, 0.3125, 0.5937, 0.25, 0.625, 0.7089, 0.625, 0.75, 0.5937, 0.75, 0.5937, 0.7089, 0.625, 0.1875, 0.625, 0.25, 0.5937, 0.25, 0.5937, 0.1875, 0.625, 0.6562, 0.625, 0.6875, 0.5937, 0.6875, 0.5937, 0.6562, 0.625, 0.125, 0.625, 0.1875, 0.5937, 0.1875, 0.5937, 0.125, 0.625, 0.5938, 0.625, 0.625, 0.5937, 0.625, 0.5937, 0.5937, 0.625, 0.0625, 0.625, 0.125, 0.5937, 0.125, 0.5937, 0.0625, 0.625, 0.5, 0.625, 0.5625, 0.5937, 0.5625, 0.5937, 0.5, 0.625, 0.9375, 0.6094, 1.0, 0.5937, 0.9375, 0.6094, 0.0, 0.625, 0.0625, 0.5937, 0.0625, 0.625, 0.4688, 0.625, 0.5, 0.5937, 0.5, 0.5937, 0.4688, 0.625, 0.875, 0.625, 0.9375, 0.5937, 0.9375, 0.5937, 0.875, 0.625, 0.4063, 0.625, 0.4375, 0.5937, 0.4375, 0.5937, 0.4063, 0.625, 0.8073, 0.625, 0.875, 0.5937, 0.875, 0.5937, 0.8073, 0.5937, 0.0625, 0.5937, 0.125, 0.5625, 0.125, 0.5625, 0.0625, 0.5937, 0.5, 0.5937, 0.5625, 0.5625, 0.5625, 0.5625, 0.5, 0.5937, 0.9375, 0.5781, 1.0, 0.5625, 0.9375, 0.5781, 0.0, 0.5937, 0.0625, 0.5625, 0.0625, 0.5937, 0.4688, 0.5937, 0.5, 0.5625, 0.5, 0.5625, 0.4688, 0.5937, 0.875, 0.5937, 0.9375, 0.5625, 0.9375, 0.5625, 0.875, 0.5937, 0.4063, 0.5937, 0.4375, 0.5625, 0.4375, 0.5625, 0.4063, 0.5937, 0.8073, 0.5937, 0.875, 0.5625, 0.875, 0.5625, 0.8073, 0.5937, 0.3125, 0.5938, 0.375, 0.5625, 0.375, 0.5625, 0.3125, 0.5937, 0.775, 0.5937, 0.789, 0.5625, 0.789, 0.5625, 0.775, 0.5937, 0.25, 0.5937, 0.3125, 0.5625, 0.3125, 0.5625, 0.25, 0.5937, 0.7089, 0.5937, 0.75, 0.5625, 0.75, 0.5625, 0.7089, 0.5937, 0.1875, 0.5937, 0.25, 0.5625, 0.25, 0.5625, 0.1875, 0.5937, 0.6562, 0.5937, 0.6875, 0.5625, 0.6875, 0.5625, 0.6562, 0.5937, 0.125, 0.5937, 0.1875, 0.5625, 0.1875, 0.5625, 0.125, 0.5937, 0.5937, 0.5937, 0.625, 0.5625, 0.625, 0.5625, 0.5938, 0.5625, 0.775, 0.5625, 0.789, 0.5312, 0.789, 0.5312, 0.775, 0.5625, 0.25, 0.5625, 0.3125, 0.5312, 0.3125, 0.5312, 0.25, 0.5625, 0.7089, 0.5625, 0.75, 0.5312, 0.75, 0.5312, 0.7089, 0.5625, 0.1875, 0.5625, 0.25, 0.5312, 0.25, 0.5312, 0.1875, 0.5625, 0.6562, 0.5625, 0.6875, 0.5312, 0.6875, 0.5312, 0.6562, 0.5625, 0.125, 0.5625, 0.1875, 0.5312, 0.1875, 0.5312, 0.125, 0.5625, 0.5938, 0.5625, 0.625, 0.5312, 0.625, 0.5312, 0.5938, 0.5625, 0.0625, 0.5625, 0.125, 0.5312, 0.125, 0.5312, 0.0625, 0.5625, 0.5, 0.5625, 0.5625, 0.5312, 0.5625, 0.5312, 0.5, 0.5625, 0.9375, 0.5469, 1.0, 0.5312, 0.9375, 0.5469, 0.0, 0.5625, 0.0625, 0.5312, 0.0625, 0.5625, 0.4688, 0.5625, 0.5, 0.5312, 0.5, 0.5312, 0.4687, 0.5625, 0.875, 0.5625, 0.9375, 0.5312, 0.9375, 0.5312, 0.875, 0.5625, 0.4063, 0.5625, 0.4375, 0.5312, 0.4375, 0.5312, 0.4063, 0.5625, 0.8073, 0.5625, 0.875, 0.5312, 0.875, 0.5312, 0.8073, 0.5625, 0.3125, 0.5625, 0.375, 0.5312, 0.375, 0.5312, 0.3125, 0.5312, 0.5, 0.5312, 0.5625, 0.5, 0.5625, 0.5, 0.5, 0.5312, 0.9375, 0.5156, 1.0, 0.5, 0.9375, 0.5156, 0.0, 0.5312, 0.0625, 0.5, 0.0625, 0.5312, 0.4687, 0.5312, 0.5, 0.5, 0.5, 0.5, 0.4688, 0.5312, 0.875, 0.5312, 0.9375, 0.5, 0.9375, 0.5, 0.875, 0.5312, 0.4063, 0.5312, 0.4375, 0.5, 0.4375, 0.5, 0.4063, 0.5312, 0.8073, 0.5312, 0.875, 0.5, 0.875, 0.5, 0.8073, 0.5312, 0.3125, 0.5312, 0.375, 0.5, 0.375, 0.5, 0.3125, 0.5312, 0.775, 0.5312, 0.789, 0.5, 0.789, 0.5, 0.775, 0.5312, 0.25, 0.5312, 0.3125, 0.5, 0.3125, 0.5, 0.25, 0.5312, 0.7089, 0.5312, 0.75, 0.5, 0.75, 0.5, 0.7089, 0.5312, 0.1875, 0.5312, 0.25, 0.5, 0.25, 0.5, 0.1875, 0.5312, 0.6562, 0.5312, 0.6875, 0.5, 0.6875, 0.5, 0.6562, 0.5312, 0.125, 0.5312, 0.1875, 0.5, 0.1875, 0.5, 0.125, 0.5312, 0.5938, 0.5312, 0.625, 0.5, 0.625, 0.5, 0.5938, 0.5312, 0.0625, 0.5312, 0.125, 0.5, 0.125, 0.5, 0.0625, 0.5, 0.25, 0.5, 0.3125, 0.4687, 0.3125, 0.4687, 0.25, 0.5, 0.7089, 0.5, 0.75, 0.4687, 0.75, 0.4687, 0.7089, 0.5, 0.1875, 0.5, 0.25, 0.4687, 0.25, 0.4687, 0.1875, 0.5, 0.6562, 0.5, 0.6875, 0.4687, 0.6875, 0.4687, 0.6562, 0.5, 0.125, 0.5, 0.1875, 0.4687, 0.1875, 0.4687, 0.125, 0.5, 0.5938, 0.5, 0.625, 0.4687, 0.625, 0.4687, 0.5938, 0.5, 0.0625, 0.5, 0.125, 0.4687, 0.125, 0.4687, 0.0625, 0.5, 0.5, 0.5, 0.5625, 0.4687, 0.5625, 0.4687, 0.5, 0.5, 0.9375, 0.4844, 1.0, 0.4687, 0.9375, 0.4844, 0.0, 0.5, 0.0625, 0.4687, 0.0625, 0.5, 0.4688, 0.5, 0.5, 0.4687, 0.5, 0.4687, 0.4687, 0.5, 0.875, 0.5, 0.9375, 0.4687, 0.9375, 0.4687, 0.875, 0.5, 0.4063, 0.5, 0.4375, 0.4687, 0.4375, 0.4687, 0.4063, 0.5, 0.8073, 0.5, 0.875, 0.4687, 0.875, 0.4687, 0.8073, 0.5, 0.3125, 0.5, 0.375, 0.4687, 0.375, 0.4687, 0.3125, 0.5, 0.775, 0.5, 0.789, 0.4687, 0.789, 0.4687, 0.775, 0.4687, 0.9375, 0.4531, 1.0, 0.4375, 0.9375, 0.4531, 0.0, 0.4687, 0.0625, 0.4375, 0.0625, 0.4687, 0.4687, 0.4687, 0.5, 0.4375, 0.5, 0.4375, 0.4687, 0.4687, 0.875, 0.4687, 0.9375, 0.4375, 0.9375, 0.4375, 0.875, 0.4687, 0.4063, 0.4687, 0.4375, 0.4375, 0.4375, 0.4375, 0.4063, 0.4687, 0.8073, 0.4687, 0.875, 0.4375, 0.875, 0.4375, 0.8073, 0.4687, 0.3125, 0.4687, 0.375, 0.4375, 0.375, 0.4375, 0.3125, 0.4687, 0.775, 0.4687, 0.789, 0.4375, 0.789, 0.4375, 0.775, 0.4687, 0.25, 0.4687, 0.3125, 0.4375, 0.3125, 0.4375, 0.25, 0.4687, 0.7089, 0.4687, 0.75, 0.4375, 0.75, 0.4375, 0.7089, 0.4687, 0.1875, 0.4687, 0.25, 0.4375, 0.25, 0.4375, 0.1875, 0.4687, 0.6562, 0.4687, 0.6875, 0.4375, 0.6875, 0.4375, 0.6562, 0.4687, 0.125, 0.4687, 0.1875, 0.4375, 0.1875, 0.4375, 0.125, 0.4687, 0.5938, 0.4687, 0.625, 0.4375, 0.625, 0.4375, 0.5938, 0.4687, 0.0625, 0.4687, 0.125, 0.4375, 0.125, 0.4375, 0.0625, 0.4687, 0.5, 0.4687, 0.5625, 0.4375, 0.5625, 0.4375, 0.5, 0.4375, 0.7089, 0.4375, 0.75, 0.4062, 0.75, 0.4062, 0.7089, 0.4375, 0.1875, 0.4375, 0.25, 0.4062, 0.25, 0.4062, 0.1875, 0.4375, 0.6562, 0.4375, 0.6875, 0.4062, 0.6875, 0.4062, 0.6562, 0.4375, 0.125, 0.4375, 0.1875, 0.4062, 0.1875, 0.4062, 0.125, 0.4375, 0.5938, 0.4375, 0.625, 0.4062, 0.625, 0.4062, 0.5938, 0.4375, 0.0625, 0.4375, 0.125, 0.4062, 0.125, 0.4062, 0.0625, 0.4375, 0.5, 0.4375, 0.5625, 0.4062, 0.5625, 0.4062, 0.5, 0.4375, 0.9375, 0.4219, 1.0, 0.4062, 0.9375, 0.4219, 0.0, 0.4375, 0.0625, 0.4062, 0.0625, 0.4375, 0.4687, 0.4375, 0.5, 0.4062, 0.5, 0.4062, 0.4688, 0.4375, 0.875, 0.4375, 0.9375, 0.4062, 0.9375, 0.4062, 0.875, 0.4375, 0.4063, 0.4375, 0.4375, 0.4062, 0.4375, 0.4062, 0.4063, 0.4375, 0.8073, 0.4375, 0.875, 0.4062, 0.875, 0.4062, 0.8073, 0.4375, 0.3125, 0.4375, 0.375, 0.4062, 0.375, 0.4062, 0.3125, 0.4375, 0.775, 0.4375, 0.789, 0.4062, 0.789, 0.4062, 0.775, 0.4375, 0.25, 0.4375, 0.3125, 0.4062, 0.3125, 0.4062, 0.25, 0.4062, 0.4688, 0.4062, 0.5, 0.375, 0.5, 0.375, 0.4688, 0.4062, 0.875, 0.4062, 0.9375, 0.375, 0.9375, 0.375, 0.875, 0.4062, 0.4063, 0.4062, 0.4375, 0.375, 0.4375, 0.375, 0.4063, 0.4062, 0.8073, 0.4062, 0.875, 0.375, 0.875, 0.375, 0.8073, 0.4062, 0.3125, 0.4062, 0.375, 0.375, 0.375, 0.375, 0.3125, 0.4062, 0.775, 0.4062, 0.789, 0.375, 0.789, 0.375, 0.775, 0.4062, 0.25, 0.4062, 0.3125, 0.375, 0.3125, 0.375, 0.25, 0.4062, 0.7089, 0.4062, 0.75, 0.375, 0.75, 0.375, 0.7089, 0.4062, 0.1875, 0.4062, 0.25, 0.375, 0.25, 0.375, 0.1875, 0.4062, 0.6562, 0.4062, 0.6875, 0.375, 0.6875, 0.375, 0.6563, 0.4062, 0.125, 0.4062, 0.1875, 0.375, 0.1875, 0.375, 0.125, 0.4062, 0.5938, 0.4062, 0.625, 0.375, 0.625, 0.375, 0.5938, 0.4062, 0.0625, 0.4062, 0.125, 0.375, 0.125, 0.375, 0.0625, 0.4062, 0.5, 0.4062, 0.5625, 0.375, 0.5625, 0.375, 0.5, 0.4062, 0.9375, 0.3906, 1.0, 0.375, 0.9375, 0.3906, 0.0, 0.4062, 0.0625, 0.375, 0.0625, 0.375, 0.1875, 0.375, 0.25, 0.3437, 0.25, 0.3437, 0.1875, 0.375, 0.6563, 0.375, 0.6875, 0.3437, 0.6875, 0.3437, 0.6562, 0.375, 0.125, 0.375, 0.1875, 0.3437, 0.1875, 0.3437, 0.125, 0.375, 0.5938, 0.375, 0.625, 0.3437, 0.625, 0.3437, 0.5938, 0.375, 0.0625, 0.375, 0.125, 0.3437, 0.125, 0.3437, 0.0625, 0.375, 0.5, 0.375, 0.5625, 0.3437, 0.5625, 0.3437, 0.5, 0.375, 0.9375, 0.3594, 1.0, 0.3437, 0.9375, 0.3594, 0.0, 0.375, 0.0625, 0.3437, 0.0625, 0.375, 0.4688, 0.375, 0.5, 0.3437, 0.5, 0.3437, 0.4687, 0.375, 0.875, 0.375, 0.9375, 0.3437, 0.9375, 0.3437, 0.875, 0.375, 0.4063, 0.375, 0.4375, 0.3437, 0.4375, 0.3437, 0.4063, 0.375, 0.8073, 0.375, 0.875, 0.3437, 0.875, 0.3437, 0.8073, 0.375, 0.3125, 0.375, 0.375, 0.3437, 0.375, 0.3437, 0.3125, 0.375, 0.775, 0.375, 0.789, 0.3437, 0.789, 0.3437, 0.775, 0.375, 0.25, 0.375, 0.3125, 0.3437, 0.3125, 0.3437, 0.25, 0.375, 0.7089, 0.375, 0.75, 0.3437, 0.75, 0.3437, 0.7089, 0.3437, 0.4063, 0.3437, 0.4375, 0.3125, 0.4375, 0.3125, 0.4063, 0.3437, 0.8073, 0.3437, 0.875, 0.3125, 0.875, 0.3125, 0.8073, 0.3437, 0.3125, 0.3437, 0.375, 0.3125, 0.375, 0.3125, 0.3125, 0.3437, 0.775, 0.3437, 0.789, 0.3125, 0.789, 0.3125, 0.775, 0.3437, 0.25, 0.3437, 0.3125, 0.3125, 0.3125, 0.3125, 0.25, 0.3437, 0.7089, 0.3437, 0.75, 0.3125, 0.75, 0.3125, 0.7089, 0.3437, 0.1875, 0.3437, 0.25, 0.3125, 0.25, 0.3125, 0.1875, 0.3437, 0.6562, 0.3437, 0.6875, 0.3125, 0.6875, 0.3125, 0.6562, 0.3437, 0.125, 0.3437, 0.1875, 0.3125, 0.1875, 0.3125, 0.125, 0.3437, 0.5938, 0.3437, 0.625, 0.3125, 0.625, 0.3125, 0.5938, 0.3437, 0.0625, 0.3437, 0.125, 0.3125, 0.125, 0.3125, 0.0625, 0.3437, 0.5, 0.3437, 0.5625, 0.3125, 0.5625, 0.3125, 0.5, 0.3437, 0.9375, 0.3281, 1.0, 0.3125, 0.9375, 0.3281, 0.0, 0.3437, 0.0625, 0.3125, 0.0625, 0.3437, 0.4687, 0.3437, 0.5, 0.3125, 0.5, 0.3125, 0.4688, 0.3437, 0.875, 0.3437, 0.9375, 0.3125, 0.9375, 0.3125, 0.875, 0.3125, 0.125, 0.3125, 0.1875, 0.2812, 0.1875, 0.2812, 0.125, 0.3125, 0.5938, 0.3125, 0.625, 0.2812, 0.625, 0.2812, 0.5938, 0.3125, 0.0625, 0.3125, 0.125, 0.2812, 0.125, 0.2812, 0.0625, 0.3125, 0.5, 0.3125, 0.5625, 0.2812, 0.5625, 0.2812, 0.5, 0.3125, 0.9375, 0.2969, 1.0, 0.2812, 0.9375, 0.2969, 0.0, 0.3125, 0.0625, 0.2812, 0.0625, 0.3125, 0.4688, 0.3125, 0.5, 0.2812, 0.5, 0.2812, 0.4688, 0.3125, 0.875, 0.3125, 0.9375, 0.2812, 0.9375, 0.2812, 0.875, 0.3125, 0.4063, 0.3125, 0.4375, 0.2812, 0.4375, 0.2812, 0.4063, 0.3125, 0.8073, 0.3125, 0.875, 0.2812, 0.875, 0.2812, 0.8073, 0.3125, 0.3125, 0.3125, 0.375, 0.2812, 0.375, 0.2812, 0.3125, 0.3125, 0.775, 0.3125, 0.789, 0.2812, 0.789, 0.2812, 0.775, 0.3125, 0.25, 0.3125, 0.3125, 0.2812, 0.3125, 0.2812, 0.25, 0.3125, 0.7089, 0.3125, 0.75, 0.2812, 0.75, 0.2812, 0.7089, 0.3125, 0.1875, 0.3125, 0.25, 0.2812, 0.25, 0.2812, 0.1875, 0.3125, 0.6562, 0.3125, 0.6875, 0.2812, 0.6875, 0.2812, 0.6562, 0.2812, 0.8073, 0.2812, 0.875, 0.25, 0.875, 0.25, 0.8073, 0.2812, 0.3125, 0.2812, 0.375, 0.25, 0.375, 0.25, 0.3125, 0.2812, 0.775, 0.2812, 0.789, 0.25, 0.789, 0.25, 0.775, 0.2812, 0.25, 0.2812, 0.3125, 0.25, 0.3125, 0.25, 0.25, 0.2812, 0.7089, 0.2812, 0.75, 0.25, 0.75, 0.25, 0.7089, 0.2812, 0.1875, 0.2812, 0.25, 0.25, 0.25, 0.25, 0.1875, 0.2812, 0.6562, 0.2812, 0.6875, 0.25, 0.6875, 0.25, 0.6562, 0.2812, 0.125, 0.2812, 0.1875, 0.25, 0.1875, 0.25, 0.125, 0.2812, 0.5938, 0.2812, 0.625, 0.25, 0.625, 0.25, 0.5938, 0.2812, 0.0625, 0.2812, 0.125, 0.25, 0.125, 0.25, 0.0625, 0.2812, 0.5, 0.2812, 0.5625, 0.25, 0.5625, 0.25, 0.5, 0.2812, 0.9375, 0.2656, 1.0, 0.25, 0.9375, 0.2656, 0.0, 0.2812, 0.0625, 0.25, 0.0625, 0.2812, 0.4688, 0.2812, 0.5, 0.25, 0.5, 0.25, 0.4688, 0.2812, 0.875, 0.2812, 0.9375, 0.25, 0.9375, 0.25, 0.875, 0.2812, 0.4063, 0.2812, 0.4375, 0.25, 0.4375, 0.25, 0.4063, 0.25, 0.5938, 0.25, 0.625, 0.2188, 0.625, 0.2188, 0.5938, 0.25, 0.0625, 0.25, 0.125, 0.2188, 0.125, 0.2188, 0.0625, 0.25, 0.5, 0.25, 0.5625, 0.2187, 0.5625, 0.2187, 0.5, 0.25, 0.9375, 0.2344, 1.0, 0.2188, 0.9375, 0.2344, 0.0, 0.25, 0.0625, 0.2188, 0.0625, 0.25, 0.4688, 0.25, 0.5, 0.2187, 0.5, 0.2187, 0.4688, 0.25, 0.875, 0.25, 0.9375, 0.2188, 0.9375, 0.2188, 0.875, 0.25, 0.4063, 0.25, 0.4375, 0.2187, 0.4375, 0.2187, 0.4063, 0.25, 0.8073, 0.25, 0.875, 0.2188, 0.875, 0.2187, 0.8073, 0.25, 0.3125, 0.25, 0.375, 0.2188, 0.375, 0.2187, 0.3125, 0.25, 0.775, 0.25, 0.789, 0.2187, 0.789, 0.2187, 0.775, 0.25, 0.25, 0.25, 0.3125, 0.2187, 0.3125, 0.2187, 0.25, 0.25, 0.7089, 0.25, 0.75, 0.2187, 0.75, 0.2188, 0.7089, 0.25, 0.1875, 0.25, 0.25, 0.2187, 0.25, 0.2188, 0.1875, 0.25, 0.6562, 0.25, 0.6875, 0.2187, 0.6875, 0.2187, 0.6562, 0.25, 0.125, 0.25, 0.1875, 0.2188, 0.1875, 0.2188, 0.125, 0.2187, 0.3125, 0.2188, 0.375, 0.1875, 0.375, 0.1875, 0.3125, 0.2187, 0.775, 0.2187, 0.789, 0.1875, 0.789, 0.1875, 0.775, 0.2187, 0.25, 0.2187, 0.3125, 0.1875, 0.3125, 0.1875, 0.25, 0.2188, 0.7089, 0.2187, 0.75, 0.1875, 0.75, 0.1875, 0.7089, 0.2188, 0.1875, 0.2187, 0.25, 0.1875, 0.25, 0.1875, 0.1875, 0.2187, 0.6562, 0.2187, 0.6875, 0.1875, 0.6875, 0.1875, 0.6562, 0.2188, 0.125, 0.2188, 0.1875, 0.1875, 0.1875, 0.1875, 0.125, 0.2188, 0.5938, 0.2188, 0.625, 0.1875, 0.625, 0.1875, 0.5938, 0.2188, 0.0625, 0.2188, 0.125, 0.1875, 0.125, 0.1875, 0.0625, 0.2187, 0.5, 0.2187, 0.5625, 0.1875, 0.5625, 0.1875, 0.5, 0.2188, 0.9375, 0.2031, 1.0, 0.1875, 0.9375, 0.2031, 0.0, 0.2188, 0.0625, 0.1875, 0.0625, 0.2187, 0.4688, 0.2187, 0.5, 0.1875, 0.5, 0.1875, 0.4688, 0.2188, 0.875, 0.2188, 0.9375, 0.1875, 0.9375, 0.1875, 0.875, 0.2187, 0.4063, 0.2187, 0.4375, 0.1875, 0.4375, 0.1875, 0.4063, 0.2187, 0.8073, 0.2188, 0.875, 0.1875, 0.875, 0.1875, 0.8073, 0.1875, 0.0625, 0.1875, 0.125, 0.1563, 0.125, 0.1563, 0.0625, 0.1875, 0.5, 0.1875, 0.5625, 0.1562, 0.5625, 0.1562, 0.5, 0.1875, 0.9375, 0.1719, 1.0, 0.1563, 0.9375, 0.1719, 0.0, 0.1875, 0.0625, 0.1563, 0.0625, 0.1875, 0.4688, 0.1875, 0.5, 0.1562, 0.5, 0.1562, 0.4687, 0.1875, 0.875, 0.1875, 0.9375, 0.1563, 0.9375, 0.1563, 0.875, 0.1875, 0.4063, 0.1875, 0.4375, 0.1562, 0.4375, 0.1563, 0.4063, 0.1875, 0.8073, 0.1875, 0.875, 0.1563, 0.875, 0.1563, 0.8073, 0.1875, 0.3125, 0.1875, 0.375, 0.1563, 0.375, 0.1562, 0.3125, 0.1875, 0.775, 0.1875, 0.789, 0.1563, 0.789, 0.1563, 0.775, 0.1875, 0.25, 0.1875, 0.3125, 0.1562, 0.3125, 0.1563, 0.25, 0.1875, 0.7089, 0.1875, 0.75, 0.1563, 0.75, 0.1562, 0.7089, 0.1875, 0.1875, 0.1875, 0.25, 0.1563, 0.25, 0.1563, 0.1875, 0.1875, 0.6562, 0.1875, 0.6875, 0.1562, 0.6875, 0.1562, 0.6562, 0.1875, 0.125, 0.1875, 0.1875, 0.1563, 0.1875, 0.1563, 0.125, 0.1875, 0.5938, 0.1875, 0.625, 0.1563, 0.625, 0.1562, 0.5937, 0.1563, 0.775, 0.1563, 0.789, 0.125, 0.789, 0.125, 0.775, 0.1563, 0.25, 0.1562, 0.3125, 0.125, 0.3125, 0.125, 0.25, 0.1562, 0.7089, 0.1563, 0.75, 0.125, 0.75, 0.125, 0.7089, 0.1563, 0.1875, 0.1563, 0.25, 0.125, 0.25, 0.125, 0.1875, 0.1562, 0.6562, 0.1562, 0.6875, 0.125, 0.6875, 0.125, 0.6563, 0.1563, 0.125, 0.1563, 0.1875, 0.125, 0.1875, 0.125, 0.125, 0.1562, 0.5937, 0.1563, 0.625, 0.125, 0.625, 0.125, 0.5938, 0.1563, 0.0625, 0.1563, 0.125, 0.125, 0.125, 0.125, 0.0625, 0.1562, 0.5, 0.1562, 0.5625, 0.125, 0.5625, 0.125, 0.5, 0.1563, 0.9375, 0.1406, 1.0, 0.125, 0.9375, 0.1406, 0.0, 0.1563, 0.0625, 0.125, 0.0625, 0.1562, 0.4687, 0.1562, 0.5, 0.125, 0.5, 0.125, 0.4688, 0.1563, 0.875, 0.1563, 0.9375, 0.125, 0.9375, 0.125, 0.875, 0.1563, 0.4063, 0.1562, 0.4375, 0.125, 0.4375, 0.125, 0.4063, 0.1563, 0.8073, 0.1563, 0.875, 0.125, 0.875, 0.125, 0.8073, 0.1562, 0.3125, 0.1563, 0.375, 0.125, 0.375, 0.125, 0.3125, 0.125, 0.5, 0.125, 0.5625, 0.09375, 0.5625, 0.09375, 0.5, 0.125, 0.9375, 0.1094, 1.0, 0.09375, 0.9375, 0.1094, 0.0, 0.125, 0.0625, 0.09375, 0.0625, 0.125, 0.4688, 0.125, 0.5, 0.09375, 0.5, 0.09375, 0.4688, 0.125, 0.875, 0.125, 0.9375, 0.09375, 0.9375, 0.09375, 0.875, 0.125, 0.4063, 0.125, 0.4375, 0.09375, 0.4375, 0.09375, 0.4063, 0.125, 0.8073, 0.125, 0.875, 0.09375, 0.875, 0.09375, 0.8073, 0.125, 0.3125, 0.125, 0.375, 0.09375, 0.375, 0.09375, 0.3125, 0.125, 0.775, 0.125, 0.789, 0.09375, 0.789, 0.09375, 0.775, 0.125, 0.25, 0.125, 0.3125, 0.09375, 0.3125, 0.09375, 0.25, 0.125, 0.7089, 0.125, 0.75, 0.09375, 0.75, 0.09375, 0.7089, 0.125, 0.1875, 0.125, 0.25, 0.09375, 0.25, 0.09375, 0.1875, 0.125, 0.6563, 0.125, 0.6875, 0.09375, 0.6875, 0.09375, 0.6562, 0.125, 0.125, 0.125, 0.1875, 0.09375, 0.1875, 0.09375, 0.125, 0.125, 0.5938, 0.125, 0.625, 0.09375, 0.625, 0.09375, 0.5938, 0.125, 0.0625, 0.125, 0.125, 0.09375, 0.125, 0.09375, 0.0625, 0.09375, 0.25, 0.09375, 0.3125, 0.0625, 0.3125, 0.0625, 0.25, 0.09375, 0.7089, 0.09375, 0.75, 0.0625, 0.75, 0.0625, 0.7089, 0.09375, 0.1875, 0.09375, 0.25, 0.0625, 0.25, 0.0625, 0.1875, 0.09375, 0.6562, 0.09375, 0.6875, 0.0625, 0.6875, 0.0625, 0.6562, 0.09375, 0.125, 0.09375, 0.1875, 0.0625, 0.1875, 0.0625, 0.125, 0.09375, 0.5938, 0.09375, 0.625, 0.0625, 0.625, 0.0625, 0.5938, 0.09375, 0.0625, 0.09375, 0.125, 0.0625, 0.125, 0.0625, 0.0625, 0.09375, 0.5, 0.09375, 0.5625, 0.0625, 0.5625, 0.0625, 0.5, 0.09375, 0.9375, 0.07813, 1.0, 0.0625, 0.9375, 0.07813, 0.0, 0.09375, 0.0625, 0.0625, 0.0625, 0.09375, 0.4688, 0.09375, 0.5, 0.0625, 0.5, 0.0625, 0.4688, 0.09375, 0.875, 0.09375, 0.9375, 0.0625, 0.9375, 0.0625, 0.875, 0.09375, 0.4063, 0.09375, 0.4375, 0.0625, 0.4375, 0.0625, 0.4063, 0.09375, 0.8073, 0.09375, 0.875, 0.0625, 0.875, 0.0625, 0.8073, 0.09375, 0.3125, 0.09375, 0.375, 0.0625, 0.375, 0.0625, 0.3125, 0.09375, 0.775, 0.09375, 0.789, 0.0625, 0.789, 0.0625, 0.775, 0.04688, 0.0, 0.0625, 0.0625, 0.03125, 0.0625, 0.0625, 0.4688, 0.0625, 0.5, 0.03125, 0.5, 0.03125, 0.4687, 0.0625, 0.875, 0.0625, 0.9375, 0.03125, 0.9375, 0.03125, 0.875, 0.0625, 0.4063, 0.0625, 0.4375, 0.03125, 0.4375, 0.03125, 0.4063, 0.0625, 0.8073, 0.0625, 0.875, 0.03125, 0.875, 0.03125, 0.8073, 0.0625, 0.3125, 0.0625, 0.375, 0.03125, 0.375, 0.03125, 0.3125, 0.0625, 0.775, 0.0625, 0.789, 0.03125, 0.789, 0.03125, 0.775, 0.0625, 0.25, 0.0625, 0.3125, 0.03125, 0.3125, 0.03125, 0.25, 0.0625, 0.7089, 0.0625, 0.75, 0.03125, 0.75, 0.03125, 0.7089, 0.0625, 0.1875, 0.0625, 0.25, 0.03125, 0.25, 0.03125, 0.1875, 0.0625, 0.6562, 0.0625, 0.6875, 0.03125, 0.6875, 0.03125, 0.6562, 0.0625, 0.125, 0.0625, 0.1875, 0.03125, 0.1875, 0.03125, 0.125, 0.0625, 0.5938, 0.0625, 0.625, 0.03125, 0.625, 0.03125, 0.5938, 0.0625, 0.0625, 0.0625, 0.125, 0.03125, 0.125, 0.03125, 0.0625, 0.0625, 0.5, 0.0625, 0.5625, 0.03125, 0.5625, 0.03125, 0.5, 0.0625, 0.9375, 0.04688, 1.0, 0.03125, 0.9375, 0.03125, 0.1875, 0.03125, 0.25, 0.0, 0.25, 5.96e-08, 0.1875, 0.03125, 0.6562, 0.03125, 0.6875, 0.0, 0.6875, 2.98e-08, 0.6563, 0.03125, 0.125, 0.03125, 0.1875, 5.96e-08, 0.1875, 8.941e-08, 0.125, 0.03125, 0.5938, 0.03125, 0.625, 5.96e-08, 0.625, 2.98e-08, 0.5938, 0.03125, 0.0625, 0.03125, 0.125, 8.941e-08, 0.125, 2.384e-07, 0.0625, 0.03125, 0.5, 0.03125, 0.5625, 0.0, 0.5625, 0.0, 0.5, 0.03125, 0.9375, 0.01563, 1.0, 2.384e-07, 0.9375, 0.01563, 0.0, 0.03125, 0.0625, 2.384e-07, 0.0625, 0.03125, 0.4687, 0.03125, 0.5, 0.0, 0.5, 0.0, 0.4688, 0.03125, 0.875, 0.03125, 0.9375, 2.384e-07, 0.9375, 8.941e-08, 0.875, 0.03125, 0.4063, 0.03125, 0.4375, 0.0, 0.4375, 2.98e-08, 0.4062, 0.03125, 0.8073, 0.03125, 0.875, 8.941e-08, 0.875, 4.834e-08, 0.8073, 0.03125, 0.3125, 0.03125, 0.375, 5.96e-08, 0.375, 0.0, 0.3125, 0.03125, 0.775, 0.03125, 0.789, 3.723e-08, 0.789, 2.388e-08, 0.775, 0.03125, 0.25, 0.03125, 0.3125, 0.0, 0.3125, 0.0, 0.25, 0.03125, 0.7089, 0.03125, 0.75, 0.0, 0.75, 0.0, 0.7089, 1.0, 0.875, 1.0, 0.9375, 0.9688, 0.9375, 0.9688, 0.875, 1.0, 0.4063, 1.0, 0.4375, 0.9688, 0.4375, 0.9688, 0.4062, 1.0, 0.8073, 1.0, 0.875, 0.9688, 0.875, 0.9688, 0.8073, 1.0, 0.3125, 1.0, 0.375, 0.9688, 0.375, 0.9688, 0.3125, 1.0, 0.775, 1.0, 0.789, 0.9688, 0.789, 0.9687, 0.775, 1.0, 0.25, 1.0, 0.3125, 0.9688, 0.3125, 0.9688, 0.25, 1.0, 0.7089, 1.0, 0.75, 0.9688, 0.75, 0.9688, 0.7089, 1.0, 0.1875, 1.0, 0.25, 0.9688, 0.25, 0.9688, 0.1875, 1.0, 0.6563, 1.0, 0.6875, 0.9688, 0.6875, 0.9688, 0.6563, 1.0, 0.125, 1.0, 0.1875, 0.9688, 0.1875, 0.9688, 0.125, 1.0, 0.5938, 1.0, 0.625, 0.9688, 0.625, 0.9688, 0.5938, 1.0, 0.0625, 1.0, 0.125, 0.9688, 0.125, 0.9688, 0.0625, 1.0, 0.5, 1.0, 0.5625, 0.9688, 0.5625, 0.9688, 0.5, 1.0, 0.9375, 0.9844, 1.0, 0.9688, 0.9375, 0.9844, 0.0, 1.0, 0.0625, 0.9688, 0.0625, 1.0, 0.4688, 1.0, 0.5, 0.9688, 0.5, 0.9687, 0.4688, 0.9688, 0.6563, 0.9688, 0.6875, 0.9375, 0.6875, 0.9375, 0.6563, 0.9688, 0.125, 0.9688, 0.1875, 0.9375, 0.1875, 0.9375, 0.125, 0.9688, 0.5938, 0.9688, 0.625, 0.9375, 0.625, 0.9375, 0.5938, 0.9688, 0.0625, 0.9688, 0.125, 0.9375, 0.125, 0.9375, 0.0625, 0.9688, 0.5, 0.9688, 0.5625, 0.9375, 0.5625, 0.9375, 0.5, 0.9688, 0.9375, 0.9531, 1.0, 0.9375, 0.9375, 0.9531, 0.0, 0.9688, 0.0625, 0.9375, 0.0625, 0.9687, 0.4688, 0.9688, 0.5, 0.9375, 0.5, 0.9375, 0.4687, 0.9688, 0.875, 0.9688, 0.9375, 0.9375, 0.9375, 0.9375, 0.875, 0.9688, 0.4062, 0.9688, 0.4375, 0.9375, 0.4375, 0.9375, 0.4062, 0.9688, 0.8073, 0.9688, 0.875, 0.9375, 0.875, 0.9375, 0.8073, 0.9688, 0.3125, 0.9688, 0.375, 0.9375, 0.375, 0.9375, 0.3125, 0.9687, 0.775, 0.9688, 0.789, 0.9375, 0.789, 0.9375, 0.775, 0.9688, 0.25, 0.9688, 0.3125, 0.9375, 0.3125, 0.9375, 0.25, 0.9688, 0.7089, 0.9688, 0.75, 0.9375, 0.75, 0.9375, 0.7089, 0.9688, 0.1875, 0.9688, 0.25, 0.9375, 0.25, 0.9375, 0.1875, 0.9375, 0.4062, 0.9375, 0.4375, 0.9062, 0.4375, 0.9062, 0.4062, 0.9375, 0.8073, 0.9375, 0.875, 0.9063, 0.875, 0.9062, 0.8073, 0.9375, 0.3125, 0.9375, 0.375, 0.9062, 0.375, 0.9062, 0.3125, 0.9375, 0.775, 0.9375, 0.789, 0.9062, 0.789, 0.9062, 0.775, 0.9375, 0.25, 0.9375, 0.3125, 0.9062, 0.3125, 0.9062, 0.25, 0.9375, 0.7089, 0.9375, 0.75, 0.9062, 0.75, 0.9063, 0.7089, 0.9375, 0.1875, 0.9375, 0.25, 0.9062, 0.25, 0.9062, 0.1875, 0.9375, 0.6563, 0.9375, 0.6875, 0.9062, 0.6875, 0.9062, 0.6563, 0.9375, 0.125, 0.9375, 0.1875, 0.9062, 0.1875, 0.9063, 0.125, 0.9375, 0.5938, 0.9375, 0.625, 0.9062, 0.625, 0.9062, 0.5938, 0.9375, 0.0625, 0.9375, 0.125, 0.9063, 0.125, 0.9063, 0.0625, 0.9375, 0.5, 0.9375, 0.5625, 0.9062, 0.5625, 0.9062, 0.5, 0.9375, 0.9375, 0.9219, 1.0, 0.9063, 0.9375, 0.9219, 0.0, 0.9375, 0.0625, 0.9063, 0.0625, 0.9375, 0.4687, 0.9375, 0.5, 0.9062, 0.5, 0.9062, 0.4688, 0.9375, 0.875, 0.9375, 0.9375, 0.9063, 0.9375, 0.9063, 0.875, 0.9063, 0.125, 0.9062, 0.1875, 0.875, 0.1875, 0.875, 0.125, 0.9062, 0.5938, 0.9062, 0.625, 0.875, 0.625, 0.875, 0.5938, 0.9063, 0.0625, 0.9063, 0.125, 0.875, 0.125, 0.875, 0.0625, 0.9062, 0.5, 0.9062, 0.5625, 0.875, 0.5625, 0.875, 0.5, 0.9063, 0.9375, 0.8906, 1.0, 0.875, 0.9375, 0.8906, 0.0, 0.9063, 0.0625, 0.875, 0.0625, 0.9062, 0.4688, 0.9062, 0.5, 0.875, 0.5, 0.875, 0.4688, 0.9063, 0.875, 0.9063, 0.9375, 0.875, 0.9375, 0.875, 0.875, 0.9062, 0.4062, 0.9062, 0.4375, 0.875, 0.4375, 0.875, 0.4062, 0.9062, 0.8073, 0.9063, 0.875, 0.875, 0.875, 0.875, 0.8073, 0.9062, 0.3125, 0.9062, 0.375, 0.875, 0.375, 0.875, 0.3125, 0.9062, 0.775, 0.9062, 0.789, 0.875, 0.789, 0.875, 0.775, 0.9062, 0.25, 0.9062, 0.3125, 0.875, 0.3125, 0.875, 0.25, 0.9063, 0.7089, 0.9062, 0.75, 0.875, 0.75, 0.875, 0.7089, 0.9062, 0.1875, 0.9062, 0.25, 0.875, 0.25, 0.875, 0.1875, 0.9062, 0.6563, 0.9062, 0.6875, 0.875, 0.6875, 0.875, 0.6563, 0.875, 0.8073, 0.875, 0.875, 0.8438, 0.875, 0.8438, 0.8073, 0.875, 0.3125, 0.875, 0.375, 0.8438, 0.375, 0.8438, 0.3125, 0.875, 0.775, 0.875, 0.789, 0.8438, 0.789, 0.8438, 0.775, 0.875, 0.25, 0.875, 0.3125, 0.8438, 0.3125, 0.8438, 0.25, 0.875, 0.7089, 0.875, 0.75, 0.8438, 0.75, 0.8438, 0.7089, 0.875, 0.1875, 0.875, 0.25, 0.8438, 0.25, 0.8438, 0.1875, 0.875, 0.6563, 0.875, 0.6875, 0.8438, 0.6875, 0.8438, 0.6563, 0.875, 0.125, 0.875, 0.1875, 0.8438, 0.1875, 0.8438, 0.125, 0.875, 0.5938, 0.875, 0.625, 0.8438, 0.625, 0.8438, 0.5938, 0.875, 0.0625, 0.875, 0.125, 0.8438, 0.125, 0.8438, 0.0625, 0.875, 0.5, 0.875, 0.5625, 0.8438, 0.5625, 0.8438, 0.5, 0.875, 0.9375, 0.8594, 1.0, 0.8438, 0.9375, 0.8594, 0.0, 0.875, 0.0625, 0.8438, 0.0625, 0.875, 0.4688, 0.875, 0.5, 0.8438, 0.5, 0.8437, 0.4687, 0.875, 0.875, 0.875, 0.9375, 0.8438, 0.9375, 0.8438, 0.875, 0.875, 0.4062, 0.875, 0.4375, 0.8438, 0.4375, 0.8437, 0.4062, 0.8438, 0.5938, 0.8438, 0.625, 0.8125, 0.625, 0.8125, 0.5938, 0.8438, 0.0625, 0.8438, 0.125, 0.8125, 0.125, 0.8125, 0.0625, 0.8438, 0.5, 0.8438, 0.5625, 0.8125, 0.5625, 0.8125, 0.5, 0.8438, 0.9375, 0.8281, 1.0, 0.8125, 0.9375, 0.8281, 0.0, 0.8438, 0.0625, 0.8125, 0.0625, 0.8437, 0.4687, 0.8438, 0.5, 0.8125, 0.5, 0.8125, 0.4687, 0.8438, 0.875, 0.8438, 0.9375, 0.8125, 0.9375, 0.8125, 0.875, 0.8437, 0.4062, 0.8438, 0.4375, 0.8125, 0.4375, 0.8125, 0.4062, 0.8438, 0.8073, 0.8438, 0.875, 0.8125, 0.875, 0.8125, 0.8073, 0.8438, 0.3125, 0.8438, 0.375, 0.8125, 0.375, 0.8125, 0.3125, 0.8438, 0.775, 0.8438, 0.789, 0.8125, 0.789, 0.8125, 0.775, 0.8438, 0.25, 0.8438, 0.3125, 0.8125, 0.3125, 0.8125, 0.25, 0.8438, 0.7089, 0.8438, 0.75, 0.8125, 0.75, 0.8125, 0.7089, 0.8438, 0.1875, 0.8438, 0.25, 0.8125, 0.25, 0.8125, 0.1875, 0.8438, 0.6563, 0.8438, 0.6875, 0.8125, 0.6875, 0.8125, 0.6563, 0.8438, 0.125, 0.8438, 0.1875, 0.8125, 0.1875, 0.8125, 0.125, 0.8125, 0.3125, 0.8125, 0.375, 0.7812, 0.375, 0.7812, 0.3125, 0.8125, 0.775, 0.8125, 0.789, 0.7812, 0.789, 0.7812, 0.775, 0.8125, 0.25, 0.8125, 0.3125, 0.7812, 0.3125, 0.7812, 0.25, 0.8125, 0.7089, 0.8125, 0.75, 0.7812, 0.75, 0.7812, 0.7089, 0.8125, 0.1875, 0.8125, 0.25, 0.7812, 0.25, 0.7812, 0.1875, 0.8125, 0.6563, 0.8125, 0.6875, 0.7812, 0.6875, 0.7812, 0.6563, 0.8125, 0.125, 0.8125, 0.1875, 0.7812, 0.1875, 0.7812, 0.125, 0.8125, 0.5938, 0.8125, 0.625, 0.7812, 0.625, 0.7812, 0.5938, 0.8125, 0.0625, 0.8125, 0.125, 0.7812, 0.125, 0.7812, 0.0625, 0.8125, 0.5, 0.8125, 0.5625, 0.7812, 0.5625, 0.7812, 0.5, 0.8125, 0.9375, 0.7969, 1.0, 0.7812, 0.9375, 0.7969, 0.0, 0.8125, 0.0625, 0.7812, 0.0625, 0.8125, 0.4687, 0.8125, 0.5, 0.7812, 0.5, 0.7812, 0.4688, 0.8125, 0.875, 0.8125, 0.9375, 0.7812, 0.9375, 0.7812, 0.875, 0.8125, 0.4062, 0.8125, 0.4375, 0.7812, 0.4375, 0.7812, 0.4062, 0.8125, 0.8073, 0.8125, 0.875, 0.7812, 0.875, 0.7812, 0.8073, 0.7812, 0.0625, 0.7812, 0.125, 0.75, 0.125, 0.75, 0.0625, 0.7812, 0.5, 0.7812, 0.5625, 0.75, 0.5625, 0.75, 0.5, 0.7812, 0.9375, 0.7656, 1.0, 0.75, 0.9375, 0.7656, 0.0, 0.7812, 0.0625, 0.75, 0.0625, 0.7812, 0.4688, 0.7812, 0.5, 0.75, 0.5, 0.75, 0.4688, 0.7812, 0.875, 0.7812, 0.9375, 0.75, 0.9375, 0.75, 0.875, 0.7812, 0.4062, 0.7812, 0.4375, 0.75, 0.4375, 0.75, 0.4063, 0.7812, 0.8073, 0.7812, 0.875, 0.75, 0.875, 0.75, 0.8073, 0.7812, 0.3125, 0.7812, 0.375, 0.75, 0.375, 0.75, 0.3125, 0.7812, 0.775, 0.7812, 0.789, 0.75, 0.789, 0.75, 0.775, 0.7812, 0.25, 0.7812, 0.3125, 0.75, 0.3125, 0.75, 0.25, 0.7812, 0.7089, 0.7812, 0.75, 0.75, 0.75, 0.75, 0.7089, 0.7812, 0.1875, 0.7812, 0.25, 0.75, 0.25, 0.75, 0.1875, 0.7812, 0.6563, 0.7812, 0.6875, 0.75, 0.6875, 0.75, 0.6562, 0.7812, 0.125, 0.7812, 0.1875, 0.75, 0.1875, 0.75, 0.125, 0.7812, 0.5938, 0.7812, 0.625, 0.75, 0.625, 0.75, 0.5938, 0.7812, 0.4375, 0.7812, 0.4688, 0.75, 0.4688, 0.75, 0.4375, 0.8125, 0.4375, 0.8125, 0.4687, 0.7812, 0.4688, 0.7812, 0.4375, 0.8438, 0.4375, 0.8437, 0.4687, 0.8125, 0.4687, 0.8125, 0.4375, 0.875, 0.4375, 0.875, 0.4688, 0.8437, 0.4687, 0.8438, 0.4375, 0.9062, 0.4375, 0.9062, 0.4688, 0.875, 0.4688, 0.875, 0.4375, 0.9375, 0.4375, 0.9375, 0.4687, 0.9062, 0.4688, 0.9062, 0.4375, 0.9688, 0.4375, 0.9687, 0.4688, 0.9375, 0.4687, 0.9375, 0.4375, 1.0, 0.4375, 1.0, 0.4688, 0.9687, 0.4688, 0.9688, 0.4375, 0.03125, 0.4375, 0.03125, 0.4687, 0.0, 0.4688, 0.0, 0.4375, 0.0625, 0.4375, 0.0625, 0.4688, 0.03125, 0.4687, 0.03125, 0.4375, 0.09375, 0.4375, 0.09375, 0.4688, 0.0625, 0.4688, 0.0625, 0.4375, 0.125, 0.4375, 0.125, 0.4688, 0.09375, 0.4688, 0.09375, 0.4375, 0.1562, 0.4375, 0.1562, 0.4687, 0.125, 0.4688, 0.125, 0.4375, 0.1875, 0.4375, 0.1875, 0.4688, 0.1562, 0.4687, 0.1562, 0.4375, 0.2187, 0.4375, 0.2187, 0.4688, 0.1875, 0.4688, 0.1875, 0.4375, 0.25, 0.4375, 0.25, 0.4688, 0.2187, 0.4688, 0.2187, 0.4375, 0.2812, 0.4375, 0.2812, 0.4688, 0.25, 0.4688, 0.25, 0.4375, 0.3125, 0.4375, 0.3125, 0.4688, 0.2812, 0.4688, 0.2812, 0.4375, 0.3437, 0.4375, 0.3437, 0.4687, 0.3125, 0.4688, 0.3125, 0.4375, 0.375, 0.4375, 0.375, 0.4688, 0.3437, 0.4687, 0.3437, 0.4375, 0.4062, 0.4375, 0.4062, 0.4688, 0.375, 0.4688, 0.375, 0.4375, 0.4375, 0.4375, 0.4375, 0.4687, 0.4062, 0.4688, 0.4062, 0.4375, 0.4687, 0.4375, 0.4687, 0.4687, 0.4375, 0.4687, 0.4375, 0.4375, 0.5, 0.4375, 0.5, 0.4688, 0.4687, 0.4687, 0.4687, 0.4375, 0.5312, 0.4375, 0.5312, 0.4687, 0.5, 0.4688, 0.5, 0.4375, 0.5625, 0.4375, 0.5625, 0.4688, 0.5312, 0.4687, 0.5312, 0.4375, 0.5937, 0.4375, 0.5937, 0.4688, 0.5625, 0.4688, 0.5625, 0.4375, 0.625, 0.4375, 0.625, 0.4688, 0.5937, 0.4688, 0.5937, 0.4375, 0.6562, 0.4375, 0.6562, 0.4687, 0.625, 0.4688, 0.625, 0.4375, 0.6875, 0.4375, 0.6875, 0.4688, 0.6562, 0.4687, 0.6562, 0.4375, 0.7188, 0.4375, 0.7187, 0.4687, 0.6875, 0.4688, 0.6875, 0.4375, 0.75, 0.4375, 0.75, 0.4688, 0.7187, 0.4687, 0.7188, 0.4375, 0.7812, 0.375, 0.7812, 0.4062, 0.75, 0.4063, 0.75, 0.375, 0.8125, 0.375, 0.8125, 0.4062, 0.7812, 0.4062, 0.7812, 0.375, 0.8438, 0.375, 0.8437, 0.4062, 0.8125, 0.4062, 0.8125, 0.375, 0.875, 0.375, 0.875, 0.4062, 0.8437, 0.4062, 0.8438, 0.375, 0.9062, 0.375, 0.9062, 0.4062, 0.875, 0.4062, 0.875, 0.375, 0.9375, 0.375, 0.9375, 0.4062, 0.9062, 0.4062, 0.9062, 0.375, 0.9688, 0.375, 0.9688, 0.4062, 0.9375, 0.4062, 0.9375, 0.375, 1.0, 0.375, 1.0, 0.4063, 0.9688, 0.4062, 0.9688, 0.375, 0.03125, 0.375, 0.03125, 0.4063, 2.98e-08, 0.4062, 5.96e-08, 0.375, 0.0625, 0.375, 0.0625, 0.4063, 0.03125, 0.4063, 0.03125, 0.375, 0.09375, 0.375, 0.09375, 0.4063, 0.0625, 0.4063, 0.0625, 0.375, 0.125, 0.375, 0.125, 0.4063, 0.09375, 0.4063, 0.09375, 0.375, 0.1563, 0.375, 0.1563, 0.4063, 0.125, 0.4063, 0.125, 0.375, 0.1875, 0.375, 0.1875, 0.4063, 0.1563, 0.4063, 0.1563, 0.375, 0.2188, 0.375, 0.2187, 0.4063, 0.1875, 0.4063, 0.1875, 0.375, 0.25, 0.375, 0.25, 0.4063, 0.2187, 0.4063, 0.2188, 0.375, 0.2812, 0.375, 0.2812, 0.4063, 0.25, 0.4063, 0.25, 0.375, 0.3125, 0.375, 0.3125, 0.4063, 0.2812, 0.4063, 0.2812, 0.375, 0.3437, 0.375, 0.3437, 0.4063, 0.3125, 0.4063, 0.3125, 0.375, 0.375, 0.375, 0.375, 0.4063, 0.3437, 0.4063, 0.3437, 0.375, 0.4062, 0.375, 0.4062, 0.4063, 0.375, 0.4063, 0.375, 0.375, 0.4375, 0.375, 0.4375, 0.4063, 0.4062, 0.4063, 0.4062, 0.375, 0.4687, 0.375, 0.4687, 0.4063, 0.4375, 0.4063, 0.4375, 0.375, 0.5, 0.375, 0.5, 0.4063, 0.4687, 0.4063, 0.4687, 0.375, 0.5312, 0.375, 0.5312, 0.4063, 0.5, 0.4063, 0.5, 0.375, 0.5625, 0.375, 0.5625, 0.4063, 0.5312, 0.4063, 0.5312, 0.375, 0.5938, 0.375, 0.5937, 0.4063, 0.5625, 0.4063, 0.5625, 0.375, 0.625, 0.375, 0.625, 0.4063, 0.5937, 0.4063, 0.5938, 0.375, 0.6562, 0.375, 0.6562, 0.4063, 0.625, 0.4063, 0.625, 0.375, 0.6875, 0.375, 0.6875, 0.4063, 0.6562, 0.4063, 0.6562, 0.375, 0.7188, 0.375, 0.7188, 0.4063, 0.6875, 0.4063, 0.6875, 0.375, 0.75, 0.375, 0.75, 0.4063, 0.7188, 0.4063, 0.7188, 0.375, 0.7812, 0.5625, 0.7812, 0.5938, 0.75, 0.5938, 0.75, 0.5625, 0.8125, 0.5625, 0.8125, 0.5938, 0.7812, 0.5938, 0.7812, 0.5625, 0.8438, 0.5625, 0.8438, 0.5938, 0.8125, 0.5938, 0.8125, 0.5625, 0.875, 0.5625, 0.875, 0.5938, 0.8438, 0.5938, 0.8438, 0.5625, 0.9062, 0.5625, 0.9062, 0.5938, 0.875, 0.5938, 0.875, 0.5625, 0.9375, 0.5625, 0.9375, 0.5938, 0.9062, 0.5938, 0.9062, 0.5625, 0.9688, 0.5625, 0.9688, 0.5938, 0.9375, 0.5938, 0.9375, 0.5625, 1.0, 0.5625, 1.0, 0.5938, 0.9688, 0.5938, 0.9688, 0.5625, 0.03125, 0.5625, 0.03125, 0.5938, 2.98e-08, 0.5938, 0.0, 0.5625, 0.0625, 0.5625, 0.0625, 0.5938, 0.03125, 0.5938, 0.03125, 0.5625, 0.09375, 0.5625, 0.09375, 0.5938, 0.0625, 0.5938, 0.0625, 0.5625, 0.125, 0.5625, 0.125, 0.5938, 0.09375, 0.5938, 0.09375, 0.5625, 0.1562, 0.5625, 0.1562, 0.5937, 0.125, 0.5938, 0.125, 0.5625, 0.1875, 0.5625, 0.1875, 0.5938, 0.1562, 0.5937, 0.1562, 0.5625, 0.2187, 0.5625, 0.2188, 0.5938, 0.1875, 0.5938, 0.1875, 0.5625, 0.25, 0.5625, 0.25, 0.5938, 0.2188, 0.5938, 0.2187, 0.5625, 0.2812, 0.5625, 0.2812, 0.5938, 0.25, 0.5938, 0.25, 0.5625, 0.3125, 0.5625, 0.3125, 0.5938, 0.2812, 0.5938, 0.2812, 0.5625, 0.3437, 0.5625, 0.3437, 0.5938, 0.3125, 0.5938, 0.3125, 0.5625, 0.375, 0.5625, 0.375, 0.5938, 0.3437, 0.5938, 0.3437, 0.5625, 0.4062, 0.5625, 0.4062, 0.5938, 0.375, 0.5938, 0.375, 0.5625, 0.4375, 0.5625, 0.4375, 0.5938, 0.4062, 0.5938, 0.4062, 0.5625, 0.4687, 0.5625, 0.4687, 0.5938, 0.4375, 0.5938, 0.4375, 0.5625, 0.5, 0.5625, 0.5, 0.5938, 0.4687, 0.5938, 0.4687, 0.5625, 0.5312, 0.5625, 0.5312, 0.5938, 0.5, 0.5938, 0.5, 0.5625, 0.5625, 0.5625, 0.5625, 0.5938, 0.5312, 0.5938, 0.5312, 0.5625, 0.5937, 0.5625, 0.5937, 0.5937, 0.5625, 0.5938, 0.5625, 0.5625, 0.625, 0.5625, 0.625, 0.5938, 0.5937, 0.5937, 0.5937, 0.5625, 0.6562, 0.5625, 0.6562, 0.5938, 0.625, 0.5938, 0.625, 0.5625, 0.6875, 0.5625, 0.6875, 0.5938, 0.6562, 0.5938, 0.6562, 0.5625, 0.7188, 0.5625, 0.7188, 0.5938, 0.6875, 0.5938, 0.6875, 0.5625, 0.75, 0.5625, 0.75, 0.5938, 0.7188, 0.5938, 0.7188, 0.5625, 0.7812, 0.625, 0.7812, 0.6563, 0.75, 0.6562, 0.75, 0.625, 0.8125, 0.625, 0.8125, 0.6563, 0.7812, 0.6563, 0.7812, 0.625, 0.8438, 0.625, 0.8438, 0.6563, 0.8125, 0.6563, 0.8125, 0.625, 0.875, 0.625, 0.875, 0.6563, 0.8438, 0.6563, 0.8438, 0.625, 0.9062, 0.625, 0.9062, 0.6563, 0.875, 0.6563, 0.875, 0.625, 0.9375, 0.625, 0.9375, 0.6563, 0.9062, 0.6563, 0.9062, 0.625, 0.9688, 0.625, 0.9688, 0.6563, 0.9375, 0.6563, 0.9375, 0.625, 1.0, 0.625, 1.0, 0.6563, 0.9688, 0.6563, 0.9688, 0.625, 0.03125, 0.625, 0.03125, 0.6562, 2.98e-08, 0.6563, 5.96e-08, 0.625, 0.0625, 0.625, 0.0625, 0.6562, 0.03125, 0.6562, 0.03125, 0.625, 0.09375, 0.625, 0.09375, 0.6562, 0.0625, 0.6562, 0.0625, 0.625, 0.125, 0.625, 0.125, 0.6563, 0.09375, 0.6562, 0.09375, 0.625, 0.1563, 0.625, 0.1562, 0.6562, 0.125, 0.6563, 0.125, 0.625, 0.1875, 0.625, 0.1875, 0.6562, 0.1562, 0.6562, 0.1563, 0.625, 0.2188, 0.625, 0.2187, 0.6562, 0.1875, 0.6562, 0.1875, 0.625, 0.25, 0.625, 0.25, 0.6562, 0.2187, 0.6562, 0.2188, 0.625, 0.2812, 0.625, 0.2812, 0.6562, 0.25, 0.6562, 0.25, 0.625, 0.3125, 0.625, 0.3125, 0.6562, 0.2812, 0.6562, 0.2812, 0.625, 0.3437, 0.625, 0.3437, 0.6562, 0.3125, 0.6562, 0.3125, 0.625, 0.375, 0.625, 0.375, 0.6563, 0.3437, 0.6562, 0.3437, 0.625, 0.4062, 0.625, 0.4062, 0.6562, 0.375, 0.6563, 0.375, 0.625, 0.4375, 0.625, 0.4375, 0.6562, 0.4062, 0.6562, 0.4062, 0.625, 0.4687, 0.625, 0.4687, 0.6562, 0.4375, 0.6562, 0.4375, 0.625, 0.5, 0.625, 0.5, 0.6562, 0.4687, 0.6562, 0.4687, 0.625, 0.5312, 0.625, 0.5312, 0.6562, 0.5, 0.6562, 0.5, 0.625, 0.5625, 0.625, 0.5625, 0.6562, 0.5312, 0.6562, 0.5312, 0.625, 0.5937, 0.625, 0.5937, 0.6562, 0.5625, 0.6562, 0.5625, 0.625, 0.625, 0.625, 0.625, 0.6562, 0.5937, 0.6562, 0.5937, 0.625, 0.6562, 0.625, 0.6562, 0.6562, 0.625, 0.6562, 0.625, 0.625, 0.6875, 0.625, 0.6875, 0.6562, 0.6562, 0.6562, 0.6562, 0.625, 0.7188, 0.625, 0.7188, 0.6562, 0.6875, 0.6562, 0.6875, 0.625, 0.75, 0.625, 0.75, 0.6562, 0.7188, 0.6562, 0.7188, 0.625, 0.7812, 0.6875, 0.7812, 0.7089, 0.75, 0.7089, 0.75, 0.6875, 0.8125, 0.6875, 0.8125, 0.7089, 0.7812, 0.7089, 0.7812, 0.6875, 0.8438, 0.6875, 0.8438, 0.7089, 0.8125, 0.7089, 0.8125, 0.6875, 0.875, 0.6875, 0.875, 0.7089, 0.8438, 0.7089, 0.8438, 0.6875, 0.9062, 0.6875, 0.9063, 0.7089, 0.875, 0.7089, 0.875, 0.6875, 0.9375, 0.6875, 0.9375, 0.7089, 0.9063, 0.7089, 0.9062, 0.6875, 0.9688, 0.6875, 0.9688, 0.7089, 0.9375, 0.7089, 0.9375, 0.6875, 1.0, 0.6875, 1.0, 0.7089, 0.9688, 0.7089, 0.9688, 0.6875, 0.03125, 0.6875, 0.03125, 0.7089, 0.0, 0.7089, 0.0, 0.6875, 0.0625, 0.6875, 0.0625, 0.7089, 0.03125, 0.7089, 0.03125, 0.6875, 0.09375, 0.6875, 0.09375, 0.7089, 0.0625, 0.7089, 0.0625, 0.6875, 0.125, 0.6875, 0.125, 0.7089, 0.09375, 0.7089, 0.09375, 0.6875, 0.1562, 0.6875, 0.1562, 0.7089, 0.125, 0.7089, 0.125, 0.6875, 0.1875, 0.6875, 0.1875, 0.7089, 0.1562, 0.7089, 0.1562, 0.6875, 0.2187, 0.6875, 0.2188, 0.7089, 0.1875, 0.7089, 0.1875, 0.6875, 0.25, 0.6875, 0.25, 0.7089, 0.2188, 0.7089, 0.2187, 0.6875, 0.2812, 0.6875, 0.2812, 0.7089, 0.25, 0.7089, 0.25, 0.6875, 0.3125, 0.6875, 0.3125, 0.7089, 0.2812, 0.7089, 0.2812, 0.6875, 0.3437, 0.6875, 0.3437, 0.7089, 0.3125, 0.7089, 0.3125, 0.6875, 0.375, 0.6875, 0.375, 0.7089, 0.3437, 0.7089, 0.3437, 0.6875, 0.4062, 0.6875, 0.4062, 0.7089, 0.375, 0.7089, 0.375, 0.6875, 0.4375, 0.6875, 0.4375, 0.7089, 0.4062, 0.7089, 0.4062, 0.6875, 0.4687, 0.6875, 0.4687, 0.7089, 0.4375, 0.7089, 0.4375, 0.6875, 0.5, 0.6875, 0.5, 0.7089, 0.4687, 0.7089, 0.4687, 0.6875, 0.5312, 0.6875, 0.5312, 0.7089, 0.5, 0.7089, 0.5, 0.6875, 0.5625, 0.6875, 0.5625, 0.7089, 0.5312, 0.7089, 0.5312, 0.6875, 0.5937, 0.6875, 0.5937, 0.7089, 0.5625, 0.7089, 0.5625, 0.6875, 0.625, 0.6875, 0.625, 0.7089, 0.5937, 0.7089, 0.5937, 0.6875, 0.6562, 0.6875, 0.6562, 0.7089, 0.625, 0.7089, 0.625, 0.6875, 0.6875, 0.6875, 0.6875, 0.7089, 0.6562, 0.7089, 0.6562, 0.6875, 0.7188, 0.6875, 0.7188, 0.7089, 0.6875, 0.7089, 0.6875, 0.6875, 0.75, 0.6875, 0.75, 0.7089, 0.7188, 0.7089, 0.7188, 0.6875, 0.7812, 0.789, 0.7812, 0.8073, 0.75, 0.8073, 0.75, 0.789, 0.8125, 0.789, 0.8125, 0.8073, 0.7812, 0.8073, 0.7812, 0.789, 0.8438, 0.789, 0.8438, 0.8073, 0.8125, 0.8073, 0.8125, 0.789, 0.875, 0.789, 0.875, 0.8073, 0.8438, 0.8073, 0.8438, 0.789, 0.9062, 0.789, 0.9062, 0.8073, 0.875, 0.8073, 0.875, 0.789, 0.9375, 0.789, 0.9375, 0.8073, 0.9062, 0.8073, 0.9062, 0.789, 0.9688, 0.789, 0.9688, 0.8073, 0.9375, 0.8073, 0.9375, 0.789, 1.0, 0.789, 1.0, 0.8073, 0.9688, 0.8073, 0.9688, 0.789, 0.03125, 0.789, 0.03125, 0.8073, 4.834e-08, 0.8073, 3.723e-08, 0.789, 0.0625, 0.789, 0.0625, 0.8073, 0.03125, 0.8073, 0.03125, 0.789, 0.09375, 0.789, 0.09375, 0.8073, 0.0625, 0.8073, 0.0625, 0.789, 0.125, 0.789, 0.125, 0.8073, 0.09375, 0.8073, 0.09375, 0.789, 0.1563, 0.789, 0.1563, 0.8073, 0.125, 0.8073, 0.125, 0.789, 0.1875, 0.789, 0.1875, 0.8073, 0.1563, 0.8073, 0.1563, 0.789, 0.2187, 0.789, 0.2187, 0.8073, 0.1875, 0.8073, 0.1875, 0.789, 0.25, 0.789, 0.25, 0.8073, 0.2187, 0.8073, 0.2187, 0.789, 0.2812, 0.789, 0.2812, 0.8073, 0.25, 0.8073, 0.25, 0.789, 0.3125, 0.789, 0.3125, 0.8073, 0.2812, 0.8073, 0.2812, 0.789, 0.3437, 0.789, 0.3437, 0.8073, 0.3125, 0.8073, 0.3125, 0.789, 0.375, 0.789, 0.375, 0.8073, 0.3437, 0.8073, 0.3437, 0.789, 0.4062, 0.789, 0.4062, 0.8073, 0.375, 0.8073, 0.375, 0.789, 0.4375, 0.789, 0.4375, 0.8073, 0.4062, 0.8073, 0.4062, 0.789, 0.4687, 0.789, 0.4687, 0.8073, 0.4375, 0.8073, 0.4375, 0.789, 0.5, 0.789, 0.5, 0.8073, 0.4687, 0.8073, 0.4687, 0.789, 0.5312, 0.789, 0.5312, 0.8073, 0.5, 0.8073, 0.5, 0.789, 0.5625, 0.789, 0.5625, 0.8073, 0.5312, 0.8073, 0.5312, 0.789, 0.5937, 0.789, 0.5937, 0.8073, 0.5625, 0.8073, 0.5625, 0.789, 0.625, 0.789, 0.625, 0.8073, 0.5937, 0.8073, 0.5937, 0.789, 0.6562, 0.789, 0.6562, 0.8073, 0.625, 0.8073, 0.625, 0.789, 0.6875, 0.789, 0.6875, 0.8073, 0.6562, 0.8073, 0.6562, 0.789, 0.7188, 0.789, 0.7188, 0.8073, 0.6875, 0.8073, 0.6875, 0.789, 0.75, 0.789, 0.75, 0.8073, 0.7188, 0.8073, 0.7188, 0.789, 0.7812, 0.75, 0.7812, 0.775, 0.75, 0.775, 0.75, 0.75, 0.8125, 0.75, 0.8125, 0.775, 0.7812, 0.775, 0.7812, 0.75, 0.8438, 0.75, 0.8438, 0.775, 0.8125, 0.775, 0.8125, 0.75, 0.875, 0.75, 0.875, 0.775, 0.8438, 0.775, 0.8438, 0.75, 0.9062, 0.75, 0.9062, 0.775, 0.875, 0.775, 0.875, 0.75, 0.9375, 0.75, 0.9375, 0.775, 0.9062, 0.775, 0.9062, 0.75, 0.9688, 0.75, 0.9687, 0.775, 0.9375, 0.775, 0.9375, 0.75, 1.0, 0.75, 1.0, 0.775, 0.9687, 0.775, 0.9688, 0.75, 0.03125, 0.75, 0.03125, 0.775, 2.388e-08, 0.775, 0.0, 0.75, 0.0625, 0.75, 0.0625, 0.775, 0.03125, 0.775, 0.03125, 0.75, 0.09375, 0.75, 0.09375, 0.775, 0.0625, 0.775, 0.0625, 0.75, 0.125, 0.75, 0.125, 0.775, 0.09375, 0.775, 0.09375, 0.75, 0.1563, 0.75, 0.1563, 0.775, 0.125, 0.775, 0.125, 0.75, 0.1875, 0.75, 0.1875, 0.775, 0.1563, 0.775, 0.1563, 0.75, 0.2187, 0.75, 0.2187, 0.775, 0.1875, 0.775, 0.1875, 0.75, 0.25, 0.75, 0.25, 0.775, 0.2187, 0.775, 0.2187, 0.75, 0.2812, 0.75, 0.2812, 0.775, 0.25, 0.775, 0.25, 0.75, 0.3125, 0.75, 0.3125, 0.775, 0.2812, 0.775, 0.2812, 0.75, 0.3437, 0.75, 0.3437, 0.775, 0.3125, 0.775, 0.3125, 0.75, 0.375, 0.75, 0.375, 0.775, 0.3437, 0.775, 0.3437, 0.75, 0.4062, 0.75, 0.4062, 0.775, 0.375, 0.775, 0.375, 0.75, 0.4375, 0.75, 0.4375, 0.775, 0.4062, 0.775, 0.4062, 0.75, 0.4687, 0.75, 0.4687, 0.775, 0.4375, 0.775, 0.4375, 0.75, 0.5, 0.75, 0.5, 0.775, 0.4687, 0.775, 0.4687, 0.75, 0.5312, 0.75, 0.5312, 0.775, 0.5, 0.775, 0.5, 0.75, 0.5625, 0.75, 0.5625, 0.775, 0.5312, 0.775, 0.5312, 0.75, 0.5937, 0.75, 0.5937, 0.775, 0.5625, 0.775, 0.5625, 0.75, 0.625, 0.75, 0.625, 0.775, 0.5937, 0.775, 0.5937, 0.75, 0.6562, 0.75, 0.6562, 0.775, 0.625, 0.775, 0.625, 0.75, 0.6875, 0.75, 0.6875, 0.775, 0.6562, 0.775, 0.6562, 0.75, 0.7188, 0.75, 0.7188, 0.775, 0.6875, 0.775, 0.6875, 0.75, 0.75, 0.75, 0.75, 0.775, 0.7188, 0.775, 0.7188, 0.75])
me_sphere.materials.append(mat_material_001)
me_sphere.use_remesh_fix_poles = True
me_sphere.use_remesh_preserve_attributes = False
me_sphere.use_mirror_vertex_groups = False
me_sphere.update()
me_cube_001 = bpy.data.meshes.new('Cube.001')
me_cube_001.from_pydata([(-0.1624, -0.2863, 0.1934), (-0.7343, 0.8772, 0.275), (-0.1624, -0.2918, 0.2714), (-0.7343, 0.8717, 0.3531), (-0.1613, 0.8555, 0.3519), (-0.1699, 0.8612, 0.2739), (0.1624, -0.2863, 0.1934), (0.7343, 0.8772, 0.275), (0.1624, -0.2918, 0.2714), (0.7343, 0.8717, 0.3531), (3.065e-08, -0.2918, 0.2714), (2.072e-08, -0.1783, 0.2794), (3.017e-08, -0.2863, 0.1934), (2.024e-08, -0.1728, 0.2014), (0.1613, 0.8555, 0.3519), (0.1699, 0.8612, 0.2739)], [], [(10, 11, 4, 3, 2), (2, 3, 1, 0), (10, 2, 0, 12), (3, 4, 5, 1), (0, 1, 5, 13, 12), (5, 4, 11, 13), (10, 8, 9, 14, 11), (8, 6, 7, 9), (10, 12, 6, 8), (9, 7, 15, 14), (6, 12, 13, 15, 7), (15, 13, 11, 14)])
_uv = me_cube_001.uv_layers.new(name='UVMap')
_uv.uv.foreach_set('vector', [0.07352, 0.548, 0.05743, 0.5492, 3.369e-05, 0.1226, 0.07327, 0.02586, 0.0796, 0.5241, 0.0796, 0.5241, 0.07327, 0.02586, 0.03074, 3.369e-05, 0.06611, 0.5244, 0.25, 0.5, 0.375, 0.5, 0.375, 0.75, 0.25, 0.75, 0.07327, 0.02586, 3.369e-05, 0.1226, 0.1135, 0.109, 0.03074, 3.369e-05, 0.06611, 0.5244, 0.03074, 3.369e-05, 0.1135, 0.109, 0.09497, 0.5468, 0.07889, 0.5476, 0.6447, 0.75, 0.645, 0.5, 0.75, 0.5, 0.75, 0.75, 0.07352, 0.548, 0.08519, 0.5707, 0.1135, 1.0, 0.06274, 0.8991, 0.05743, 0.5492, 0.08519, 0.5707, 0.07389, 0.5706, 0.07108, 0.9746, 0.1135, 1.0, 0.25, 0.5, 0.25, 0.75, 0.375, 0.75, 0.375, 0.5, 0.1135, 1.0, 0.07108, 0.9746, 0.1069, 0.8945, 0.06274, 0.8991, 0.07389, 0.5706, 0.07889, 0.5476, 0.09497, 0.5468, 0.1069, 0.8945, 0.07108, 0.9746, 0.1069, 0.8945, 0.09497, 0.5468, 0.05743, 0.5492, 0.06274, 0.8991])
me_cube_001.materials.append(mat_material_002)
me_cube_001.use_remesh_fix_poles = True
me_cube_001.use_remesh_preserve_attributes = False
me_cube_001.use_mirror_vertex_groups = False
me_cube_001.update()

# ---- objects
ob_sphere = bpy.data.objects.new('Sphere', me_sphere)
ob_cube = bpy.data.objects.new('Cube', me_cube_001)

# ---- transforms, parenting, visibility, modifiers, constraints
ob_sphere.location = (0.0, 0.0, 0.0)
ob_sphere.lineart.crease_threshold = 0.0
ob_cube.location = (0.0, 0.0, 0.0)
ob_cube.lineart.crease_threshold = 0.0

# ---- collection membership
col_collection.objects.link(ob_sphere)
col_collection.objects.link(ob_cube)

# ---- scene / render settings (as saved in the file)
scene.frame_start = 1; scene.frame_end = 250; scene.frame_set(1)
scene.render.engine = 'BLENDER_EEVEE_NEXT'
scene.cycles.use_denoising = False
scene.cycles.samples = 128
scene.cycles.sampling_pattern = 'TABULATED_SOBOL'
scene.cycles.use_adaptive_sampling = False
scene.cycles.use_light_tree = False
scene.view_settings.view_transform = 'Filmic'
bpy.context.view_layer.update()

# ---- added for rendering (the .blend has no active camera and no usable light): camera, sun
cam_auto = bpy.data.cameras.new('AutoCamera')
cam_auto.lens = 50.0
cam_auto.sensor_width = 36.0
cam_auto.clip_end = 1000.0
ob_auto_camera = bpy.data.objects.new('AutoCamera', cam_auto)
scene.collection.objects.link(ob_auto_camera)
ob_auto_camera.location = (2.0098, -2.29556, 1.71336)
ob_auto_camera.rotation_euler = (1.09748, -7.21219e-08, 0.694738)
scene.camera = ob_auto_camera
light_auto_sun = bpy.data.lights.new('AutoSun', 'SUN')
light_auto_sun.energy = 3.0
light_auto_sun.angle = 0.0523599
ob_auto_sun = bpy.data.objects.new('AutoSun', light_auto_sun)
scene.collection.objects.link(ob_auto_sun)
ob_auto_sun.rotation_euler = (0.872665, 0.174533, 0.523599)
bpy.context.view_layer.update()
